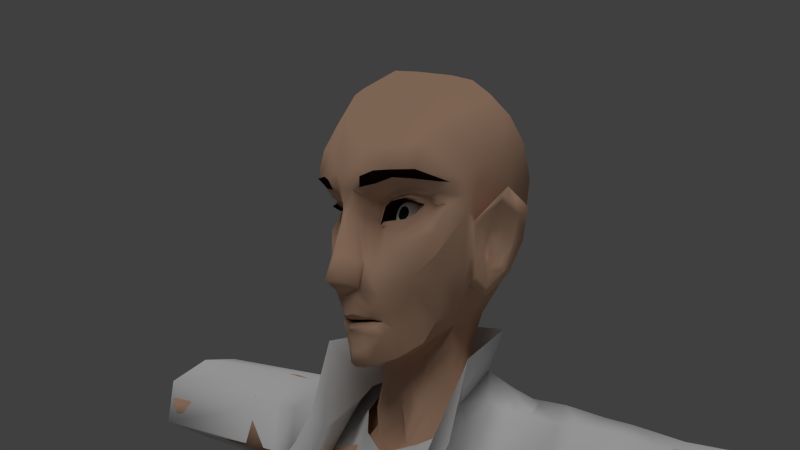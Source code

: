 # Source: JeanLuc11.blend  (saved by Blender 2.72.0; exported with 4.5.12 LTS)
import bpy
from mathutils import Matrix  # noqa: F401  (used for matrix-valued properties, if any)

bpy.ops.wm.read_factory_settings(use_empty=True)
scene = bpy.context.scene
scene.name = 'Scene'

# ---- collections
col_collection_1 = bpy.data.collections.new('Collection 1'); scene.collection.children.link(col_collection_1)

# ---- materials (node trees are filled in below, after node groups)
mat_sclere = bpy.data.materials.new('sclere')
mat_sclere.alpha_threshold = 0.0
mat_sclere.roughness = 0.5
mat_pupille = bpy.data.materials.new('Pupille')
mat_pupille.alpha_threshold = 0.0
mat_pupille.roughness = 0.5
mat_lapeaudejeanluc = bpy.data.materials.new('lapeaudeJeanLuc')
mat_lapeaudejeanluc.alpha_threshold = 0.0
mat_lapeaudejeanluc.roughness = 0.5
mat_lespoilsdejeanluc = bpy.data.materials.new('lespoilsdeJeanLuc')
mat_lespoilsdejeanluc.alpha_threshold = 0.0
mat_lespoilsdejeanluc.roughness = 0.5

# ---- material node trees
mat_sclere.use_nodes = True; mat_sclere.node_tree.nodes.clear()
_N = mat_sclere.node_tree.nodes; _L = mat_sclere.node_tree.links
n0 = _N.new('ShaderNodeOutputMaterial'); n0.name = 'Material Output'; n0.location = (300, 300)
n1 = _N.new('ShaderNodeBsdfDiffuse'); n1.name = 'Diffuse BSDF'; n1.location = (10, 300)
n1.inputs[0].default_value = (1.0, 1.0, 1.0, 1.0)
_L.new(n1.outputs[0], n0.inputs[0])
n0.is_active_output = True
mat_pupille.use_nodes = True; mat_pupille.node_tree.nodes.clear()
_N = mat_pupille.node_tree.nodes; _L = mat_pupille.node_tree.links
n0 = _N.new('ShaderNodeOutputMaterial'); n0.name = 'Material Output'; n0.location = (300, 300)
n1 = _N.new('ShaderNodeBsdfDiffuse'); n1.name = 'Diffuse BSDF'; n1.location = (10, 300)
n1.inputs[0].default_value = (0.005521, 0.02721, 0.0169, 1.0)
_L.new(n1.outputs[0], n0.inputs[0])
n0.is_active_output = True
mat_lapeaudejeanluc.use_nodes = True; mat_lapeaudejeanluc.node_tree.nodes.clear()
_N = mat_lapeaudejeanluc.node_tree.nodes; _L = mat_lapeaudejeanluc.node_tree.links
n0 = _N.new('ShaderNodeOutputMaterial'); n0.name = 'Material Output'; n0.location = (874, 285)
n1 = _N.new('ShaderNodeBsdfToon'); n1.name = 'Toon BSDF'; n1.location = (93, 490)
n1.inputs[0].default_value = (0.7253, 0.4505, 0.3074, 1.0)
n1.inputs[1].default_value = 0.8245
_L.new(n1.outputs[0], n0.inputs[0])
n0.is_active_output = True
mat_lespoilsdejeanluc.use_nodes = True; mat_lespoilsdejeanluc.node_tree.nodes.clear()
_N = mat_lespoilsdejeanluc.node_tree.nodes; _L = mat_lespoilsdejeanluc.node_tree.links
n0 = _N.new('ShaderNodeOutputMaterial'); n0.name = 'Material Output'; n0.location = (300, 300)
n1 = _N.new('ShaderNodeBsdfDiffuse'); n1.name = 'Diffuse BSDF'; n1.location = (100, 300)
n1.inputs[0].default_value = (0.01341, 0.005069, 0.003096, 1.0)
_L.new(n1.outputs[0], n0.inputs[0])
n0.is_active_output = True

# ---- world
world_world = bpy.data.worlds.new('World'); scene.world = world_world
world_world.color = (0.05088, 0.05088, 0.05088)
world_world.use_sun_shadow = False
world_world.sun_shadow_jitter_overblur = 0.0
world_world.cycles.sampling_method = 'MANUAL'
world_world.cycles.sample_map_resolution = 256

# ---- cameras
cam_camera = bpy.data.cameras.new('Camera')
cam_camera.clip_end = 100.0
cam_camera.lens = 35.0
cam_camera.sensor_width = 32.0
cam_camera.sensor_height = 18.0
cam_camera.ortho_scale = 7.314
cam_camera.dof.focus_distance = 0.0

# ---- lights
light_lamp = bpy.data.lights.new('Lamp', 'SUN')
light_lamp.transmission_factor = 0.0
light_lamp.cutoff_distance = 30.0
light_lamp.angle = 0.8524
light_lamp.energy = 1.0
light_lamp.shadow_buffer_clip_start = 1.001
light_lamp.shadow_soft_size = 0.454
light_lamp.shadow_cascade_max_distance = 1000.0
light_lamp.cycles.use_multiple_importance_sampling = False

# ---- meshes
me_torus_002 = bpy.data.meshes.new('Torus.002')
me_torus_002.from_pydata([(0.9039, 0.01606, -4.17), (0.0, 0.3641, -4.209), (0.0, -0.9756, -4.182), (1.149, -0.301, -4.168), (0.4386, -1.067, -4.189), (1.014, -0.654, -4.165), (0.4326, 0.2536, -4.18), (0.7656, -0.9228, -4.193), (1.049, 0.04411, -4.743), (0.0, 0.425, -4.675), (0.0, -0.9585, -4.495), (1.278, -0.3337, -4.769), (0.3481, -1.053, -4.631), (0.7024, -0.7132, -4.818), (0.3737, 0.3641, -4.668), (0.6148, -0.9526, -4.527), (0.1362, -0.004573, -5.592), (0.0, 0.3789, -5.102), (0.0, -0.809, -5.549), (0.07325, -0.4295, -5.667), (0.313, -0.9221, -5.243), (0.1611, -1.002, -4.602), (0.3211, 0.3926, -4.873), (0.2555, -1.003, -4.209), (0.7199, -0.8906, -5.387), (0.5666, -0.9886, -4.804), (0.06874, -0.001043, -5.575), (1.204, 0.0666, -5.161), (0.0, 0.4459, -4.825), (0.3062, -1.0, -4.846), (1.305, -0.2716, -5.072), (0.0, -0.9374, -5.295), (0.2255, -0.9643, -5.198), (0.0, -0.9724, -4.85), (1.041, -0.6033, -5.176), (0.598, -0.8654, -5.091), (0.3245, -0.8211, -5.41), (0.09842, 0.1919, -5.527), (0.5922, 0.3262, -5.241), (0.1701, -0.7959, -5.624), (0.05026, -0.4154, -5.617), (0.2245, 0.2033, -5.534), (0.1829, 0.4011, -5.14), (0.7695, 0.2885, -4.728), (0.6772, 0.141, -4.17), (0.08506, -0.3982, -5.737), (0.8601, 0.2181, -5.325), (0.4684, -0.8757, -5.479), (0.1773, 0.4114, -4.867), (0.1855, -0.7301, -5.707), (0.1302, 0.3997, -4.671), (0.1682, 0.3292, -4.203), (0.0, -0.413, -5.614), (0.6252, 0.2564, -5.423), (0.181, -0.03185, -5.7), (0.3389, 0.1757, -5.605), (0.1264, -0.7984, -5.543), (0.08816, -0.4283, -5.848), (0.5369, -0.9279, -5.877), (0.9789, -0.9192, -5.925), (0.1799, -0.8284, -5.898), (1.185, -0.01966, -5.936), (1.358, -0.2847, -5.931), (1.251, -0.5531, -5.932), (0.5092, 0.2717, -5.897), (0.178, -0.07061, -5.877), (0.3318, 0.1906, -5.877), (0.8137, 0.1622, -5.927), (0.0, 0.004966, -5.56), (0.0, 0.1776, -5.525), (0.0987, -0.9344, -5.219), (0.1329, -0.9835, -4.845)], [], [(5, 7, 15, 13), (6, 44, 43, 14), (51, 6, 14, 50), (7, 4, 12, 15), (0, 3, 11, 8), (23, 2, 10, 21), (3, 5, 13, 11), (11, 13, 34, 30), (42, 17, 28, 48), (15, 12, 29, 25), (8, 11, 30, 27), (21, 10, 33, 71), (34, 13, 35, 24), (71, 33, 31, 70), (25, 29, 32, 20), (50, 14, 22, 48), (25, 20, 36, 35), (25, 35, 13, 15), (44, 0, 8, 43), (27, 46, 43, 8), (38, 22, 14, 43), (32, 70, 56, 20), (70, 31, 18, 56), (29, 71, 70, 32), (19, 39, 56, 40), (12, 21, 71, 29), (4, 23, 21, 12), (38, 41, 37, 42), (55, 53, 64, 66), (41, 16, 26, 37), (16, 19, 40, 26), (9, 50, 48, 28), (38, 42, 48, 22), (47, 49, 60, 58), (49, 45, 57, 60), (54, 55, 66, 65), (45, 54, 65, 57), (1, 51, 50, 9), (56, 39, 36, 20), (56, 18, 52, 40), (26, 40, 52, 68), (37, 26, 68, 69), (42, 37, 69, 17), (55, 41, 38, 53), (54, 16, 41, 55), (45, 19, 16, 54), (47, 36, 39, 49), (35, 36, 47, 24), (49, 39, 19, 45), (53, 38, 43, 46), (46, 27, 61, 67), (24, 47, 58, 59), (30, 34, 63, 62), (27, 30, 62, 61), (53, 46, 67, 64), (34, 24, 59, 63)])
me_torus_002.polygons.foreach_set('use_smooth', [True] * 56)
me_torus_002.use_remesh_preserve_volume = False
me_torus_002.use_remesh_preserve_attributes = False
me_torus_002.use_mirror_vertex_groups = False
me_torus_002.update()
me_torus_001 = bpy.data.meshes.new('Torus.001')
me_torus_001.from_pydata([(0.6631, -0.1128, -0.2823), (0.4313, 0.2956, -0.2248), (0.0, 0.4375, -0.2437), (0.0, 0.5607, -1.794), (1.087, 0.3185, -1.626), (0.5636, 0.3876, -0.3281), (0.0, 0.4773, -0.5144), (1.227, -0.1702, -1.805), (0.9098, -0.137, -0.3435), (1.114, -0.5308, -1.739), (0.4879, 0.4898, -1.686), (1.335, -0.3221, -0.6799), (1.933, -0.2021, -0.6132), (1.439, 0.334, -1.31), (1.463, 0.4055, -0.3956), (1.453, 0.01638, -1.382), (1.631, 0.05749, -0.3859), (1.534, -0.3646, -1.172), (1.875, 0.3709, -1.137), (1.833, 0.4166, -0.4447), (1.874, 0.0206, -1.243), (1.914, 0.07505, -0.4265), (1.939, -0.257, -1.037), (0.4641, 0.5199, -1.047), (0.0, 0.5573, -1.159), (1.025, 0.5148, -0.8167), (1.536, 0.5628, -0.8234), (1.885, 0.5864, -0.7727), (1.432, -0.5121, -5.585), (1.492, -0.1667, -5.584), (1.122, 0.1812, -5.645), (0.0, 0.4532, -5.642), (0.5461, 0.4018, -5.668), (0.894, -0.7275, -1.872), (0.7407, -0.5142, -0.8819), (0.6514, -0.3184, -0.4888), (1.218, -0.7119, -5.606), (1.255, 0.3482, -1.459), (1.246, 0.3941, -0.3773), (1.37, -0.02738, -0.3635), (1.258, -0.4132, -1.391), (1.302, -0.1162, -1.532), (1.233, 0.5281, -0.7735), (1.226, -0.1861, -3.007), (0.0, 0.5099, -3.157), (1.136, -0.56, -3.079), (0.9919, 0.2345, -2.994), (0.4501, 0.4154, -3.049), (0.8964, -0.7307, -3.137), (0.4999, -0.2268, -0.2988), (0.3103, 0.2354, -0.1404), (0.0, 0.4767, -0.1644), (1.616, -0.2352, -0.614), (0.5442, -0.8452, -1.31), (0.5686, -0.7357, -0.7793), (0.5777, -0.6164, -0.5835), (1.141, -0.8543, -5.622), (0.7278, -0.8421, -3.222), (1.875, 0.3709, -1.137), (1.833, 0.4166, -0.4447), (1.874, 0.0206, -1.243), (1.914, 0.07505, -0.4265), (1.939, -0.257, -1.037), (1.885, 0.5864, -0.7727), (3.875, 0.3278, -1.13), (3.833, 0.3657, -0.4367), (3.878, 0.01169, -1.243), (3.918, 0.05569, -0.4256), (3.944, -0.3661, -1.046), (3.88, 0.5055, -0.76), (1.223, -0.06472, -0.3617), (1.223, -0.06472, -0.3617), (0.9374, 0.3669, -0.3305), (1.031, -0.3639, -0.768), (1.933, -0.2021, -0.6132), (3.938, -0.3113, -0.6216), (0.7954, -0.4276, 0.04738), (0.4029, 0.3065, 0.1659), (0.0, 0.6429, 0.1221), (1.186, -1.014, -1.286), (0.7693, -0.7632, -0.6884), (0.7899, -0.6019, -0.474), (1.246, -0.9621, -5.599), (0.8057, -0.9632, -3.093)], [], [(2, 51, 50, 1), (1, 0, 8, 5), (73, 9, 40, 11), (16, 52, 12, 21), (24, 23, 10, 3), (5, 8, 71, 72), (42, 38, 14, 26), (52, 17, 22, 12), (38, 39, 16, 14), (41, 37, 13, 15), (40, 41, 15, 17), (26, 14, 19, 27), (33, 9, 73, 34), (14, 16, 21, 19), (15, 13, 18, 20), (17, 15, 20, 22), (2, 1, 5, 6), (10, 23, 25, 4), (37, 42, 26, 13), (13, 26, 27, 18), (44, 47, 32, 31), (43, 45, 28, 29), (46, 43, 29, 30), (47, 46, 30, 32), (0, 35, 34, 8), (45, 48, 36, 28), (25, 72, 38, 42), (34, 54, 53, 33), (72, 71, 39, 38), (7, 4, 37, 41), (9, 7, 41, 40), (4, 25, 42, 37), (70, 73, 11, 39), (3, 10, 47, 44), (7, 9, 45, 43), (4, 7, 43, 46), (10, 4, 46, 47), (9, 33, 48, 45), (48, 33, 53, 57), (36, 48, 57, 56), (12, 22, 62, 74), (34, 35, 55, 54), (35, 0, 49, 55), (6, 5, 23, 24), (39, 11, 52, 16), (0, 1, 50, 49), (74, 62, 68, 75), (18, 27, 63, 58), (27, 19, 59, 63), (19, 21, 61, 59), (20, 18, 58, 60), (22, 20, 60, 62), (58, 63, 69, 64), (63, 59, 65, 69), (59, 61, 67, 65), (60, 58, 64, 66), (62, 60, 66, 68), (25, 23, 5, 72), (73, 70, 8, 34), (21, 12, 74, 61), (61, 74, 75, 67), (11, 40, 17, 52), (57, 53, 79, 83), (56, 57, 83, 82), (53, 54, 80, 79), (54, 55, 81, 80), (55, 49, 76, 81), (50, 51, 78, 77), (49, 50, 77, 76)])
me_torus_001.polygons.foreach_set('use_smooth', [True] * 69)
me_torus_001.use_remesh_preserve_volume = False
me_torus_001.use_remesh_preserve_attributes = False
me_torus_001.use_mirror_vertex_groups = False
me_torus_001.update()
me_sphere_002 = bpy.data.meshes.new('Sphere.002')
me_sphere_002.from_pydata([(-0.08959, -0.1883, -0.005677), (-0.1732, -0.1732, -1.192e-07), (-0.2263, -0.09374, -1.192e-07), (-0.2449, -5.96e-08, -1.192e-07), (-0.2263, 0.09374, -1.192e-07), (-0.1732, 0.1732, -1.192e-07), (-0.09374, 0.2263, -1.192e-07), (-0.07066, -0.1888, 0.08837), (-0.1225, -0.1732, 0.1225), (-0.16, -0.09374, 0.16), (-0.1732, -5.96e-08, 0.1732), (-0.16, 0.09374, 0.16), (-0.1225, 0.1732, 0.1225), (-0.06628, 0.2263, 0.06628), (3.329e-05, -0.1888, 0.125), (5.96e-08, -0.1732, 0.1732), (5.96e-08, -0.09374, 0.2263), (5.96e-08, -5.96e-08, 0.2449), (5.96e-08, 0.09374, 0.2263), (5.96e-08, 0.1732, 0.1732), (5.96e-08, 0.2263, 0.09374), (3.327e-05, -0.2159, -0.0001267), (0.07073, -0.1888, 0.08837), (0.1225, -0.1732, 0.1225), (0.16, -0.09374, 0.16), (0.1732, -5.96e-08, 0.1732), (0.16, 0.09374, 0.16), (0.1225, 0.1732, 0.1225), (0.06628, 0.2263, 0.06628), (0.09111, -0.1888, -0.0001267), (0.1732, -0.1732, -1.192e-07), (0.2263, -0.09374, -1.192e-07), (0.2449, -5.96e-08, -1.192e-07), (0.2263, 0.09374, -1.192e-07), (0.1732, 0.1732, -1.192e-07), (0.09374, 0.2263, -1.192e-07), (5.96e-08, 0.2449, -1.192e-07), (0.07073, -0.1888, -0.08862), (0.1225, -0.1732, -0.1225), (0.16, -0.09374, -0.16), (0.1732, -5.96e-08, -0.1732), (0.16, 0.09374, -0.16), (0.1225, 0.1732, -0.1225), (0.06628, 0.2263, -0.06628), (3.329e-05, -0.1888, -0.1253), (5.96e-08, -0.1732, -0.1732), (5.96e-08, -0.09374, -0.2263), (5.96e-08, -5.96e-08, -0.2449), (5.96e-08, 0.09374, -0.2263), (5.96e-08, 0.1732, -0.1732), (5.96e-08, 0.2263, -0.09374), (-0.07066, -0.1888, -0.08862), (-0.1225, -0.1732, -0.1225), (-0.16, -0.09374, -0.16), (-0.1732, -5.96e-08, -0.1732), (-0.16, 0.09374, -0.16), (-0.1225, 0.1732, -0.1225), (-0.06628, 0.2263, -0.06628)], [], [(6, 5, 12, 13), (5, 4, 11, 12), (4, 3, 10, 11), (3, 2, 9, 10), (2, 1, 8, 9), (1, 0, 7, 8), (13, 12, 19, 20), (12, 11, 18, 19), (11, 10, 17, 18), (10, 9, 16, 17), (9, 8, 15, 16), (8, 7, 14, 15), (20, 19, 27, 28), (19, 18, 26, 27), (18, 17, 25, 26), (17, 16, 24, 25), (16, 15, 23, 24), (15, 14, 22, 23), (28, 27, 34, 35), (27, 26, 33, 34), (26, 25, 32, 33), (25, 24, 31, 32), (24, 23, 30, 31), (23, 22, 29, 30), (35, 34, 42, 43), (34, 33, 41, 42), (33, 32, 40, 41), (32, 31, 39, 40), (31, 30, 38, 39), (30, 29, 37, 38), (43, 42, 49, 50), (42, 41, 48, 49), (41, 40, 47, 48), (40, 39, 46, 47), (39, 38, 45, 46), (38, 37, 44, 45), (50, 49, 56, 57), (49, 48, 55, 56), (48, 47, 54, 55), (47, 46, 53, 54), (46, 45, 52, 53), (45, 44, 51, 52), (36, 6, 13), (0, 21, 7), (36, 13, 20), (7, 21, 14), (36, 20, 28), (14, 21, 22), (36, 28, 35), (22, 21, 29), (36, 35, 43), (29, 21, 37), (36, 43, 50), (37, 21, 44), (36, 50, 57), (44, 21, 51), (36, 57, 6), (57, 56, 5, 6), (56, 55, 4, 5), (55, 54, 3, 4), (54, 53, 2, 3), (53, 52, 1, 2), (52, 51, 0, 1), (51, 21, 0)])
me_sphere_002.polygons.foreach_set('use_smooth', [True] * 64)
me_sphere_002.polygons.foreach_set('material_index', [0, 0, 0, 0, 0, 0, 0, 0, 0, 0, 0, 0, 0, 0, 0, 0, 0, 0, 0, 0, 0, 0, 0, 0, 0, 0, 0, 0, 0, 0, 0, 0, 0, 0, 0, 0, 0, 0, 0, 0, 0, 0, 0, 1, 0, 1, 0, 1, 0, 1, 0, 1, 0, 1, 0, 1, 0, 0, 0, 0, 0, 0, 0, 1])
me_sphere_002.materials.append(mat_sclere)
me_sphere_002.materials.append(mat_pupille)
me_sphere_002.use_remesh_preserve_volume = False
me_sphere_002.use_remesh_preserve_attributes = False
me_sphere_002.use_mirror_vertex_groups = False
me_sphere_002.update()
me_sphere_001 = bpy.data.meshes.new('Sphere.001')
me_sphere_001.from_pydata([(-0.08959, -0.1883, -0.005677), (-0.1732, -0.1732, -1.192e-07), (-0.2263, -0.09374, -1.192e-07), (-0.2449, -5.96e-08, -1.192e-07), (-0.2263, 0.09374, -1.192e-07), (-0.1732, 0.1732, -1.192e-07), (-0.09374, 0.2263, -1.192e-07), (-0.07066, -0.1888, 0.08837), (-0.1225, -0.1732, 0.1225), (-0.16, -0.09374, 0.16), (-0.1732, -5.96e-08, 0.1732), (-0.16, 0.09374, 0.16), (-0.1225, 0.1732, 0.1225), (-0.06628, 0.2263, 0.06628), (3.329e-05, -0.1888, 0.125), (5.96e-08, -0.1732, 0.1732), (5.96e-08, -0.09374, 0.2263), (5.96e-08, -5.96e-08, 0.2449), (5.96e-08, 0.09374, 0.2263), (5.96e-08, 0.1732, 0.1732), (5.96e-08, 0.2263, 0.09374), (3.327e-05, -0.2159, -0.0001267), (0.07073, -0.1888, 0.08837), (0.1225, -0.1732, 0.1225), (0.16, -0.09374, 0.16), (0.1732, -5.96e-08, 0.1732), (0.16, 0.09374, 0.16), (0.1225, 0.1732, 0.1225), (0.06628, 0.2263, 0.06628), (0.09111, -0.1888, -0.0001267), (0.1732, -0.1732, -1.192e-07), (0.2263, -0.09374, -1.192e-07), (0.2449, -5.96e-08, -1.192e-07), (0.2263, 0.09374, -1.192e-07), (0.1732, 0.1732, -1.192e-07), (0.09374, 0.2263, -1.192e-07), (5.96e-08, 0.2449, -1.192e-07), (0.07073, -0.1888, -0.08862), (0.1225, -0.1732, -0.1225), (0.16, -0.09374, -0.16), (0.1732, -5.96e-08, -0.1732), (0.16, 0.09374, -0.16), (0.1225, 0.1732, -0.1225), (0.06628, 0.2263, -0.06628), (3.329e-05, -0.1888, -0.1253), (5.96e-08, -0.1732, -0.1732), (5.96e-08, -0.09374, -0.2263), (5.96e-08, -5.96e-08, -0.2449), (5.96e-08, 0.09374, -0.2263), (5.96e-08, 0.1732, -0.1732), (5.96e-08, 0.2263, -0.09374), (-0.07066, -0.1888, -0.08862), (-0.1225, -0.1732, -0.1225), (-0.16, -0.09374, -0.16), (-0.1732, -5.96e-08, -0.1732), (-0.16, 0.09374, -0.16), (-0.1225, 0.1732, -0.1225), (-0.06628, 0.2263, -0.06628)], [], [(6, 5, 12, 13), (5, 4, 11, 12), (4, 3, 10, 11), (3, 2, 9, 10), (2, 1, 8, 9), (1, 0, 7, 8), (13, 12, 19, 20), (12, 11, 18, 19), (11, 10, 17, 18), (10, 9, 16, 17), (9, 8, 15, 16), (8, 7, 14, 15), (20, 19, 27, 28), (19, 18, 26, 27), (18, 17, 25, 26), (17, 16, 24, 25), (16, 15, 23, 24), (15, 14, 22, 23), (28, 27, 34, 35), (27, 26, 33, 34), (26, 25, 32, 33), (25, 24, 31, 32), (24, 23, 30, 31), (23, 22, 29, 30), (35, 34, 42, 43), (34, 33, 41, 42), (33, 32, 40, 41), (32, 31, 39, 40), (31, 30, 38, 39), (30, 29, 37, 38), (43, 42, 49, 50), (42, 41, 48, 49), (41, 40, 47, 48), (40, 39, 46, 47), (39, 38, 45, 46), (38, 37, 44, 45), (50, 49, 56, 57), (49, 48, 55, 56), (48, 47, 54, 55), (47, 46, 53, 54), (46, 45, 52, 53), (45, 44, 51, 52), (36, 6, 13), (0, 21, 7), (36, 13, 20), (7, 21, 14), (36, 20, 28), (14, 21, 22), (36, 28, 35), (22, 21, 29), (36, 35, 43), (29, 21, 37), (36, 43, 50), (37, 21, 44), (36, 50, 57), (44, 21, 51), (36, 57, 6), (57, 56, 5, 6), (56, 55, 4, 5), (55, 54, 3, 4), (54, 53, 2, 3), (53, 52, 1, 2), (52, 51, 0, 1), (51, 21, 0)])
me_sphere_001.polygons.foreach_set('use_smooth', [True] * 64)
me_sphere_001.polygons.foreach_set('material_index', [0, 0, 0, 0, 0, 0, 0, 0, 0, 0, 0, 0, 0, 0, 0, 0, 0, 0, 0, 0, 0, 0, 0, 0, 0, 0, 0, 0, 0, 0, 0, 0, 0, 0, 0, 0, 0, 0, 0, 0, 0, 0, 0, 1, 0, 1, 0, 1, 0, 1, 0, 1, 0, 1, 0, 1, 0, 0, 0, 0, 0, 0, 0, 1])
me_sphere_001.materials.append(mat_sclere)
me_sphere_001.materials.append(mat_pupille)
me_sphere_001.use_remesh_preserve_volume = False
me_sphere_001.use_remesh_preserve_attributes = False
me_sphere_001.use_mirror_vertex_groups = False
me_sphere_001.update()
me_cube_004 = bpy.data.meshes.new('Cube.004')
me_cube_004.from_pydata([(0.5877, 0.8202, 0.5424), (0.7752, 0.8891, 2.088), (0.7938, 0.7393, 1.424), (0.1052, 0.09637, 0.8884), (0.2931, 0.312, 2.068), (0.7369, 0.6785, 1.107), (0.1093, 0.3369, 2.359), (0.1891, 0.2504, 0.8344), (0.1435, 0.2683, 0.8154), (0.6657, 1.003, 0.6495), (0.842, 0.9559, 1.472), (0.1003, 0.2504, 1.692), (0.7503, 0.6788, 1.636), (0.4134, 0.668, 0.2685), (0.5585, 0.5119, 0.8813), (0.2378, 0.8397, 0.209), (0.6005, 0.5398, 1.677), (0.3067, 0.5873, 0.1913), (0.2814, 0.412, 2.352), (0.1135, 0.2515, 0.73), (0.2324, 0.3836, 1.598), (0.782, 0.7597, 1.536), (0.8284, 0.9378, 1.61), (0.2253, 0.3573, 0.6355), (0.8186, 0.9221, 1.745), (0.7096, 0.7849, 0.8943), (0.7771, 0.966, 1.031), (0.5275, 0.5895, 0.7604), (0.3312, 0.4551, 0.5811), (0.2842, 0.4288, 0.5331), (0.2073, 0.3695, 0.5612), (0.07113, 0.2473, 0.657), (0.2686, 0.4407, 0.3904), (0.7577, 0.642, 1.287), (0.7048, 0.5889, 1.345), (0.2305, 0.4045, 1.104), (0.5153, 0.4529, 1.217), (0.1792, 0.3133, 1.065), (0.55, 0.4719, 1.096), (0.3125, 0.3621, 0.7469), (0.07184, 0.1481, 1.107), (0.04073, 0.2368, 1.451), (0.7995, 0.7874, 1.729), (0.1472, 0.2486, 1.869), (0.1448, 0.2951, 1.05), (0.06739, 0.2796, 1.559), (0.3725, 0.2802, 1.837), (0.3704, 0.3107, 1.726), (0.2385, 0.2317, 1.795), (0.2009, 0.2568, 1.701), (0.7789, 0.7021, 1.729), (0.6931, 0.5751, 2.071), (0.7076, 0.4724, 1.832), (0.6337, 0.4927, 1.758), (0.6915, 0.7512, 2.221), (0.6051, 0.6488, 1.544), (0.525, 0.5099, 1.594), (0.3123, 0.4662, 1.531), (0.6223, 0.6491, 1.534), (0.5826, 0.6017, 1.44), (0.2246, 0.4737, 1.365), (0.4991, 0.5202, 1.374), (0.1091, 0.4022, 1.446), (0.05482, 0.2276, 1.355), (0.09268, 0.328, 1.414), (0.15, 0.4546, 1.421), (0.2346, 0.4817, 1.383), (0.5899, 0.5732, 1.547), (0.5477, 0.4872, 1.573), (0.3206, 0.4531, 1.528), (0.5777, 0.5998, 1.461), (0.2302, 0.4707, 1.381), (0.4898, 0.5093, 1.396), (0.2388, 0.4687, 1.396), (0.6144, 0.6304, 1.532), (0.1142, 0.3408, 0.4084), (0.1519, 0.3211, 0.5895), (0.5321, 0.6768, 0.5489), (0.3485, 0.5227, 0.4401), (0.06147, 0.2647, 0.5935), (0.2298, 0.3814, 0.4807), (0.1018, 0.3186, 0.4554), (0.2849, 0.4406, 0.5002), (0.08694, 0.3321, 0.5039), (0.1904, 0.3824, 0.509), (0.1594, 0.3358, 0.5557), (0.06467, 0.2696, 0.5831), (0.193, 0.3731, 0.5492), (0.2649, 0.4365, 0.5173), (0.2584, 0.4252, 0.5123), (0.4134, 0.3966, 1.645), (0.5531, 0.327, 1.834), (0.5499, 0.5472, 2.351), (0.5375, 0.3883, 2.104), (0.5179, 0.374, 1.771), (0.4084, 0.4657, 1.575), (0.4287, 0.4379, 1.576), (0.1095, 0.3337, 0.5329), (0.1571, 0.3735, 0.5347), (0.1853, 0.4097, 0.5159), (0.1053, 0.403, 0.516), (0.1588, 0.471, 0.122), (0.1424, 0.3946, 0.1712), (0.09926, 0.3426, 0.3538), (0.6636, 0.5915, 1.391), (0.6761, 0.7369, 1.534), (0.2711, 0.4623, 1.567), (0.2067, 0.4833, 1.339), (0.5092, 0.4651, 1.286), (0.6432, 0.6729, 1.609), (0.5395, 0.566, 1.642), (0.1882, 0.4982, 1.407), (0.4135, 0.4835, 1.603), (0.5923, 0.6483, 1.543), (0.5226, 0.5273, 1.586), (0.3358, 0.4752, 1.531), (0.2577, 0.4765, 1.398), (0.5685, 0.6057, 1.471), (0.492, 0.5273, 1.414), (0.4253, 0.4862, 1.568), (0.6352, 0.7947, 1.563), (0.5226, 0.6091, 1.656), (0.2256, 0.5457, 1.57), (0.1047, 0.5664, 1.312), (0.5967, 0.7232, 1.437), (0.4734, 0.5951, 1.337), (0.3704, 0.5451, 1.628), (0.6497, 0.6919, 1.536), (0.2186, 0.4916, 1.353), (0.5322, 0.5381, 1.619), (0.2069, 0.4917, 1.393), (0.4112, 0.4745, 1.589), (0.6223, 0.5962, 1.414), (0.2928, 0.465, 1.553), (0.5041, 0.523, 1.331), (0.6238, 0.6606, 1.576), (0.4004, 0.5095, 0.6152), (0.348, 0.4289, 1.164), (0.403, 0.3929, 0.9824), (0.4881, 0.7298, 0.3244), (0.3323, 0.4573, 1.367), (0.3324, 0.4547, 1.386), (0.4421, 0.6149, 0.4704), (0.5646, 0.9641, 0.46), (0.3328, 0.441, 1.292), (0.3585, 0.4738, 1.404), (0.2627, 0.578, 1.321), (0.328, 0.4626, 1.332), (0.1878, 0.4177, 0.5276), (0.2541, 0.4496, 0.529), (0.2605, 0.4516, 0.5115), (0.09519, 0.3835, 0.5997), (0.1439, 0.4243, 0.6057), (0.1862, 0.4299, 0.4806), (0.1147, 0.4092, 0.4731), (0.1737, 0.4506, 0.6046), (0.2549, 0.5651, 0.6101), (0.2749, 0.5354, 0.5133), (0.08413, 0.4034, 0.794), (0.1395, 0.455, 0.8148), (0.2241, 0.5987, 0.3568), (0.08101, 0.4961, 0.3706), (0.2412, 0.5968, 0.8127), (0.3479, 0.7497, 0.6924), (0.3398, 0.7341, 0.4488), (0.08334, 0.7617, 0.8551), (0.176, 0.7519, 0.8509), (0.2331, 0.7815, 0.3834), (0.09382, 0.7711, 0.3876), (0.2502, 0.7823, 0.8473), (0.3569, 0.7966, 0.7212), (0.3488, 0.795, 0.4774), (0.09229, 0.7723, 0.5123), (0.0938, 0.7697, 0.7211), (0.1901, 0.3813, 0.3962), (0.1212, 0.3604, 0.2763), (0.1672, 0.3518, 0.4706), (0.1399, 0.3568, 0.5061), (0.1463, 0.4091, 0.5145), (0.1513, 0.4193, 0.4764), (0.1544, 0.5487, 0.3635), (0.1672, 0.7741, 0.3722), (0.2238, 0.7821, 0.4884), (0.2287, 0.7821, 0.7178), (0.8923, 1.404, 0.9319), (1.076, 1.47, 1.516), (0.9876, 1.484, 1.212), (0.7952, 1.02, 1.092), (0.8168, 1.04, 1.384), (0.8535, 1.13, 1.041), (0.8981, 1.3, 1.168), (0.9174, 1.264, 1.013), (0.927, 1.302, 1.344), (0.8322, 1.149, 1.267), (0.8542, 1.127, 1.127), (0.7291, 1.078, 0.8518), (0.6159, 1.093, 0.7177), (0.6504, 1.095, 0.8307), (0.7436, 1.121, 1.446), (0.7484, 1.129, 1.378), (0.8569, 1.42, 0.9447), (1.024, 1.5, 1.532), (0.9492, 1.507, 1.23), (0.6893, 1.182, 1.183), (0.9322, 1.388, 1.38), (0.7475, 1.215, 1.174), (0.8745, 1.379, 1.214), (0.7887, 1.213, 1.315), (0.8314, 1.348, 1.055), (0.7213, 1.186, 1.004), (0.6674, 1.212, 1.184), (1.072, 1.222, 1.689), (1.008, 1.312, 1.656), (0.8118, 1.216, 0.9897), (0.7981, 1.187, 0.7133), (0.7816, 1.204, 0.8062), (0.8138, 1.283, 1.197), (0.8859, 1.297, 1.395), (0.7808, 1.253, 1.013), (0.8746, 1.187, 0.9529), (0.8704, 1.205, 1.335), (0.1571, 1.418, 2.831), (0.2774, 1.577, 2.783), (0.3723, 1.715, 2.652), (0.4403, 1.92, 2.447), (0.4815, 2.067, 2.185), (0.4901, 2.134, 1.839), (0.4543, 2.082, 1.344), (0.3842, 1.88, 0.8913), (0.2735, 0.8875, 2.784), (0.4986, 0.9556, 2.689), (0.6534, 1.085, 2.53), (0.7656, 1.228, 2.314), (0.8047, 1.368, 2.06), (0.8024, 1.436, 1.638), (0.5391, 1.057, 0.469), (0.1209, 0.4921, 0.1084), (0.3021, 0.9337, 0.1927), (0.1802, 0.8579, -0.08037), (0.415, 1.066, 0.1856), (0.2907, 0.9079, -0.01201), (0.201, 0.9205, 0.07941), (0.5508, 1.232, 0.5065), (0.4945, 1.221, 0.2441), (0.31, 1.634, 0.5389), (0.2674, 1.545, 0.2642), (0.3983, 0.9812, -0.1985), (0.2888, 0.8015, -0.3539), (0.1719, 0.8814, 0.1556), (0.4624, 1.18, -0.01527), (0.251, 1.532, -0.01884), (0.5826, 1.3, 0.67), (0.6808, 1.457, 1.194), (0.8145, 1.087, 1.937), (0.7605, 0.9924, 2.2), (0.631, 0.8289, 2.435), (0.4742, 0.6894, 2.59), (0.2392, 0.5418, 2.604), (0.4071, 0.9175, -0.5338), (0.2012, 0.7549, -0.6237), (0.6184, 1.185, -0.2475), (0.3198, 1.594, -0.07518), (0.1654, 0.8416, -0.2795), (0.1544, 0.7798, -0.4462), (0.5529, 0.9763, -0.7846), (0.4487, 0.7503, -0.71), (0.838, 1.245, -0.3888), (4.015, 1.301, -1.249), (0.208, 0.1055, -2.526), (0.2191, 1.921, -2.377), (1.058, 0.3861, -2.694), (1.008, 1.701, -0.3082), (1.264, 0.7777, -0.9313), (1.477, 1.741, -1.806), (0.954, 0.5704, -1.306), (1.418, 0.9225, -2.53), (0.433, 1.912, -1.378), (1.395, 1.815, -0.4013), (1.44, 0.8033, -1.797), (0.9209, 0.3614, -2.252), (1.437, 1.043, -2.19), (0.9988, 1.48, -2.334), (0.4288, 0.2315, -2.326), (0.552, 0.4593, -1.301), (0.4612, 0.3345, -1.912), (0.1615, 0.2912, -1.827), (1.008, 0.5049, -1.89), (0.3691, 0.5486, -0.9842), (1.529, 1.016, -5.775), (0.5741, 1.634, -0.1362), (0.2365, 1.806, -0.4271), (0.8416, 1.366, -3.556), (0.3043, 1.655, -3.655), (0.9386, 1.424, -2.907), (0.2589, 1.79, -2.85), (0.9696, 0.352, -3.255), (0.3126, 0.2121, -3.42), (1.31, 0.9253, -3.186), (0.991, 1.107, -0.6507), (1.316, 1.027, -0.5425), (1.165, 1.289, -0.3393), (1.388, 1.339, -0.3072), (4.649, 1.253, -1.249), (4.312, 1.235, -1.27), (3.664, 1.384, -1.217), (1.332, 0.9584, -3.589), (1.445, 0.8907, -0.8768), (1.564, 0.9078, -1.236), (0.3411, 1.862, -0.9335), (1.814, 1.64, -1.479), (1.4, 0.9883, -1.673), (1.422, 1.003, -1.325), (1.518, 1.362, -1.732), (1.54, 1.147, -1.406), (1.474, 1.116, -1.809), (1.604, 1.413, -1.496), (1.739, 1.777, -0.4157), (3.632, 1.483, -0.5776), (1.743, 1.437, -0.3496), (1.674, 1.174, -0.5142), (1.865, 2.035, -0.8804), (1.462, 1.967, -0.8876), (2.226, 1.073, -0.6956), (2.069, 1.229, -0.5668), (2.141, 1.759, -0.5102), (2.245, 2.037, -0.7868), (2.444, 1.467, -0.3817), (4.323, 1.45, -0.5641), (2.118, 1.542, -0.3528), (4.593, 1.459, -0.6177), (1.926, 1.016, -1.017), (1.913, 1.269, -1.281), (2.099, 1.706, -1.181), (1.805, 1.119, -1.224), (1.953, 1.448, -1.341), (2.212, 1.367, -1.378), (4.637, 1.29, -0.5996), (4.21, 1.825, -0.7216), (4.063, 0.9506, -1.079), (4.102, 1.575, -1.232), (2.447, 1.073, -0.7927), (2.317, 1.016, -1.131), (2.388, 2.034, -1.086), (2.429, 1.943, -0.7635), (2.732, 1.475, -0.3633), (4.021, 1.47, -0.547), (2.498, 1.32, -1.345), (3.681, 1.761, -1.198), (3.635, 1.834, -0.5864), (3.646, 1.008, -1.237), (3.629, 1.132, -0.5688), (4.004, 1.445, -1.264), (4.255, 0.9653, -1.016), (4.306, 1.275, -0.5393), (4.025, 1.156, -1.234), (4.09, 1.107, -0.7249), (4.764, 1.719, -1.179), (4.543, 1.057, -1.25), (4.934, 1.822, -0.8576), (4.299, 1.108, -1.251), (4.016, 1.629, -0.5642), (4.027, 1.31, -0.5298), (4.952, 0.8478, -0.8552), (4.541, 1.833, -0.7902), (4.815, 0.8352, -0.9991), (4.529, 1.559, -1.257), (4.756, 1.449, -1.247), (4.55, 1.627, -0.6359), (3.976, 0.9563, -1.019), (4.056, 1.827, -0.8695), (3.992, 1.708, -1.098), (4.603, 1.728, -1.117), (4.619, 1.857, -0.9344), (4.326, 1.77, -1.081), (4.33, 1.857, -0.9236), (4.34, 1.625, -0.5889), (4.455, 0.9135, -1.036), (4.315, 1.036, -0.6869), (4.411, 1.798, -0.7157), (4.294, 1.041, -1.142), (4.324, 1.362, -1.29), (4.318, 1.556, -1.246), (4.02, 0.9805, -0.8668), (4.494, 0.8982, -0.8414), (4.268, 0.986, -0.8163), (4.538, 0.9943, -0.7634), (4.442, 0.9459, -1.136), (2.998, 1.374, -1.384), (3.169, 1.547, -0.389), (2.963, 0.9097, -1.193), (3.022, 1.033, -0.5965), (3.065, 2.03, -0.5336), (2.99, 1.838, -1.16), (0.1871, 0.604, 0.1542), (0.4858, 2.1, 2.012), (0.7964, 1.103, 1.689), (0.8181, 1.402, 1.848), (0.1775, 2.195, 1.362), (0.1915, 2.258, 1.873), (0.1881, 2.186, 2.217), (0.172, 2.028, 2.468), (0.1455, 1.807, 2.664), (0.1084, 1.647, 2.788), (0.06137, 1.452, 2.832), (0.1069, 0.8596, 2.814), (0.1211, 1.679, 0.5194), (0.1045, 1.587, 0.2435), (0.09809, 1.575, -0.01554), (0.1501, 1.962, 0.8825), (0.09776, 0.4993, 2.618), (0.1249, 1.651, -0.09259), (0.09241, 1.832, -0.4562), (0.2243, 1.716, -0.1639), (0.1692, 1.912, -1.334), (0.0856, 1.893, -2.284), (0.1189, 1.571, -3.595), (0.1012, 1.759, -2.853), (0.1333, 1.875, -0.9235), (0.1898, 2.222, 2.045), (-0.5877, 0.8202, 0.5424), (-0.7752, 0.8891, 2.088), (0.0, 0.3107, 2.335), (-0.7938, 0.7393, 1.424), (-0.1052, 0.09637, 0.8884), (-0.2931, 0.312, 2.068), (-0.7369, 0.6785, 1.107), (0.0001739, 0.2196, 0.7439), (0.0004337, 0.2012, 0.7525), (-0.1093, 0.3369, 2.359), (0.004592, 0.0167, 0.887), (-0.1891, 0.2504, 0.8344), (-0.1435, 0.2683, 0.8154), (-0.6657, 1.003, 0.6495), (-0.842, 0.9559, 1.472), (-0.1003, 0.2504, 1.692), (-0.7503, 0.6788, 1.636), (0.0, 0.2132, 1.699), (-0.4134, 0.668, 0.2685), (-0.5585, 0.5119, 0.8813), (-0.2378, 0.8397, 0.209), (-0.6005, 0.5398, 1.677), (-0.3067, 0.5873, 0.1913), (-0.2814, 0.412, 2.352), (-0.1135, 0.2515, 0.73), (-0.2324, 0.3836, 1.598), (-0.782, 0.7597, 1.536), (-0.8284, 0.9378, 1.61), (-0.2253, 0.3573, 0.6355), (-0.8186, 0.9221, 1.745), (-0.7096, 0.7849, 0.8943), (-0.7771, 0.966, 1.031), (-0.5275, 0.5895, 0.7604), (-0.3312, 0.4551, 0.5811), (-0.2842, 0.4288, 0.5331), (-0.2073, 0.3695, 0.5612), (-0.07113, 0.2473, 0.657), (0.0006155, 0.3463, 0.1029), (-0.2686, 0.4407, 0.3904), (-0.7577, 0.642, 1.287), (-0.7048, 0.5889, 1.345), (-0.2305, 0.4045, 1.104), (-0.5153, 0.4529, 1.217), (-0.1792, 0.3133, 1.065), (-0.55, 0.4719, 1.096), (-0.3125, 0.3621, 0.7469), (0.01601, 0.1109, 1.114), (-0.07184, 0.1481, 1.107), (0.01347, 0.2162, 1.475), (-0.04073, 0.2368, 1.451), (-0.7995, 0.7874, 1.729), (-0.1472, 0.2486, 1.869), (0.0, 0.2174, 1.861), (0.002437, 0.2227, 1.568), (-0.1448, 0.2951, 1.05), (-0.06739, 0.2796, 1.559), (-0.3725, 0.2802, 1.837), (-0.3704, 0.3107, 1.726), (-0.2385, 0.2317, 1.795), (-0.2009, 0.2568, 1.701), (-0.7789, 0.7021, 1.729), (-0.6931, 0.5751, 2.071), (-0.7076, 0.4724, 1.832), (-0.6337, 0.4927, 1.758), (-0.6915, 0.7512, 2.221), (-0.6051, 0.6488, 1.544), (-0.525, 0.5099, 1.594), (-0.3123, 0.4662, 1.531), (-0.6223, 0.6491, 1.534), (-0.5826, 0.6017, 1.44), (-0.2246, 0.4737, 1.365), (-0.4991, 0.5202, 1.374), (-0.1091, 0.4022, 1.446), (0.01217, 0.1862, 1.38), (-0.05482, 0.2276, 1.355), (-0.09268, 0.328, 1.414), (-0.15, 0.4546, 1.421), (-0.2346, 0.4817, 1.383), (-0.5899, 0.5732, 1.547), (-0.5477, 0.4872, 1.573), (-0.3206, 0.4531, 1.528), (-0.5777, 0.5998, 1.461), (-0.2302, 0.4707, 1.381), (-0.4898, 0.5093, 1.396), (-0.2388, 0.4687, 1.396), (-0.6144, 0.6304, 1.532), (0.0, 0.3045, 0.4234), (0.0, 0.2336, 0.718), (-0.1142, 0.3408, 0.4084), (0.003793, 0.2339, 0.6505), (-0.1519, 0.3211, 0.5895), (-0.5321, 0.6768, 0.5489), (-0.3485, 0.5227, 0.4401), (-0.06147, 0.2647, 0.5935), (-0.2298, 0.3814, 0.4807), (0.0, 0.2849, 0.4496), (-0.1018, 0.3186, 0.4554), (0.006751, 0.2299, 0.5772), (-0.2849, 0.4406, 0.5002), (-0.08694, 0.3321, 0.5039), (0.0, 0.2904, 0.4915), (-0.1904, 0.3824, 0.509), (-0.1594, 0.3358, 0.5557), (-0.06467, 0.2696, 0.5831), (0.00663, 0.2282, 0.5714), (-0.193, 0.3731, 0.5492), (-0.2649, 0.4365, 0.5173), (-0.2584, 0.4252, 0.5123), (-0.4134, 0.3966, 1.645), (-0.5531, 0.327, 1.834), (-0.5499, 0.5472, 2.351), (-0.5375, 0.3883, 2.104), (-0.5179, 0.374, 1.771), (-0.4084, 0.4657, 1.575), (-0.4287, 0.4379, 1.576), (-0.1095, 0.3337, 0.5329), (-0.1571, 0.3735, 0.5347), (-0.1853, 0.4097, 0.5159), (0.0, 0.3816, 0.5108), (-0.1053, 0.403, 0.516), (-0.1588, 0.471, 0.122), (-0.1424, 0.3946, 0.1712), (0.0, 0.3129, 0.348), (-0.09926, 0.3426, 0.3538), (0.0002212, 0.2957, 0.1443), (-0.6636, 0.5915, 1.391), (-0.6761, 0.7369, 1.534), (-0.2711, 0.4623, 1.567), (-0.2067, 0.4833, 1.339), (-0.5092, 0.4651, 1.286), (-0.6432, 0.6729, 1.609), (-0.5395, 0.566, 1.642), (-0.1882, 0.4982, 1.407), (-0.4135, 0.4835, 1.603), (-0.5923, 0.6483, 1.543), (-0.5226, 0.5273, 1.586), (-0.3358, 0.4752, 1.531), (-0.2577, 0.4765, 1.398), (-0.5685, 0.6057, 1.471), (-0.492, 0.5273, 1.414), (-0.4253, 0.4862, 1.568), (-0.6352, 0.7947, 1.563), (-0.5226, 0.6091, 1.656), (-0.2256, 0.5457, 1.57), (-0.1047, 0.5664, 1.312), (-0.5967, 0.7232, 1.437), (-0.4734, 0.5951, 1.337), (-0.3704, 0.5451, 1.628), (-0.6497, 0.6919, 1.536), (-0.2186, 0.4916, 1.353), (-0.5322, 0.5381, 1.619), (-0.2069, 0.4917, 1.393), (-0.4112, 0.4745, 1.589), (-0.6223, 0.5962, 1.414), (-0.2928, 0.465, 1.553), (-0.5041, 0.523, 1.331), (-0.6238, 0.6606, 1.576), (-0.4004, 0.5095, 0.6152), (-0.348, 0.4289, 1.164), (-0.403, 0.3929, 0.9824), (-0.4881, 0.7298, 0.3244), (-0.3323, 0.4573, 1.367), (-0.3324, 0.4547, 1.386), (-0.4421, 0.6149, 0.4704), (-0.5646, 0.9641, 0.46), (-0.3328, 0.441, 1.292), (-0.3585, 0.4738, 1.404), (-0.2627, 0.578, 1.321), (-0.328, 0.4626, 1.332), (0.004221, 0.2901, 0.5318), (-0.1878, 0.4177, 0.5276), (-0.2541, 0.4496, 0.529), (-0.2605, 0.4516, 0.5115), (-0.09519, 0.3835, 0.5997), (-0.1439, 0.4243, 0.6057), (-0.1862, 0.4299, 0.4806), (0.0, 0.3881, 0.4605), (-0.1147, 0.4092, 0.4731), (0.0, 0.3497, 0.5859), (-0.1737, 0.4506, 0.6046), (-0.2549, 0.5651, 0.6101), (-0.2749, 0.5354, 0.5133), (-0.08413, 0.4034, 0.794), (-0.1395, 0.455, 0.8148), (-0.2241, 0.5987, 0.3568), (0.0, 0.4432, 0.3582), (-0.08101, 0.4961, 0.3706), (0.0, 0.4016, 0.7307), (-0.2412, 0.5968, 0.8127), (-0.3479, 0.7497, 0.6924), (-0.3398, 0.7341, 0.4488), (-0.08334, 0.7617, 0.8551), (-0.176, 0.7519, 0.8509), (-0.2331, 0.7815, 0.3834), (0.0, 0.7596, 0.3854), (-0.09382, 0.7711, 0.3876), (0.0, 0.7345, 0.8625), (-0.2502, 0.7823, 0.8473), (-0.3569, 0.7966, 0.7212), (-0.3488, 0.795, 0.4774), (0.0, 0.7617, 0.5347), (0.0, 0.7621, 0.7142), (-0.09229, 0.7723, 0.5123), (-0.0938, 0.7697, 0.7211), (-0.1901, 0.3813, 0.3962), (-0.1212, 0.3604, 0.2763), (-0.1672, 0.3518, 0.4706), (-0.1399, 0.3568, 0.5061), (-0.1463, 0.4091, 0.5145), (0.0, 0.3108, 0.2388), (-0.1513, 0.4193, 0.4764), (-0.1544, 0.5487, 0.3635), (-0.1672, 0.7741, 0.3722), (-0.2238, 0.7821, 0.4884), (-0.2287, 0.7821, 0.7178), (-0.8923, 1.404, 0.9319), (-1.076, 1.47, 1.516), (-0.9876, 1.484, 1.212), (-0.7952, 1.02, 1.092), (-0.8168, 1.04, 1.384), (-0.8535, 1.13, 1.041), (-0.8981, 1.3, 1.168), (-0.9174, 1.264, 1.013), (-0.927, 1.302, 1.344), (-0.8322, 1.149, 1.267), (-0.8542, 1.127, 1.127), (-0.7291, 1.078, 0.8518), (-0.6159, 1.093, 0.7177), (-0.6504, 1.095, 0.8307), (-0.7436, 1.121, 1.446), (-0.7484, 1.129, 1.378), (-0.8569, 1.42, 0.9447), (-1.024, 1.5, 1.532), (-0.9492, 1.507, 1.23), (-0.6893, 1.182, 1.183), (-0.9322, 1.388, 1.38), (-0.7475, 1.215, 1.174), (-0.8745, 1.379, 1.214), (-0.7887, 1.213, 1.315), (-0.8314, 1.348, 1.055), (-0.7213, 1.186, 1.004), (-0.6674, 1.212, 1.184), (-1.072, 1.222, 1.689), (-1.008, 1.312, 1.656), (-0.8118, 1.216, 0.9897), (-0.7981, 1.187, 0.7133), (-0.7816, 1.204, 0.8062), (-0.8138, 1.283, 1.197), (-0.8859, 1.297, 1.395), (-0.7808, 1.253, 1.013), (-0.8746, 1.187, 0.9529), (-0.8704, 1.205, 1.335), (0.0, 1.473, 2.832), (0.0, 1.692, 2.79), (0.0, 1.866, 2.671), (0.0, 2.097, 2.481), (0.0, 2.263, 2.237), (0.0, 2.337, 1.895), (0.0, 2.267, 1.373), (-0.1571, 1.418, 2.831), (-0.2774, 1.577, 2.783), (-0.3723, 1.715, 2.652), (-0.4403, 1.92, 2.447), (-0.4815, 2.067, 2.185), (-0.4901, 2.134, 1.839), (-0.4543, 2.082, 1.344), (0.0, 0.8417, 2.834), (-0.3842, 1.88, 0.8913), (-0.2735, 0.8875, 2.784), (-0.4986, 0.9556, 2.689), (-0.6534, 1.085, 2.53), (-0.7656, 1.228, 2.314), (-0.8047, 1.368, 2.06), (-0.8024, 1.436, 1.638), (0.0, 0.7188, 0.1042), (-0.5391, 1.057, 0.469), (0.001283, 0.4174, 0.08964), (-0.1209, 0.4921, 0.1084), (-0.3021, 0.9337, 0.1927), (-0.1802, 0.8579, -0.08037), (-0.415, 1.066, 0.1856), (-0.2907, 0.9079, -0.01201), (-0.201, 0.9205, 0.07941), (-0.5508, 1.232, 0.5065), (-0.4945, 1.221, 0.2441), (-0.31, 1.634, 0.5389), (-0.2674, 1.545, 0.2642), (0.0, 1.707, 0.5069), (0.0, 1.614, 0.2302), (-0.3983, 0.9812, -0.1985), (-0.2888, 0.8015, -0.3539), (-0.1719, 0.8814, 0.1556), (-0.4624, 1.18, -0.01527), (-0.251, 1.532, -0.01884), (0.0, 1.603, -0.01342), (-0.5826, 1.3, 0.67), (-0.6808, 1.457, 1.194), (0.0, 2.014, 0.8769), (-0.8145, 1.087, 1.937), (-0.7605, 0.9924, 2.2), (-0.631, 0.8289, 2.435), (-0.4742, 0.6894, 2.59), (-0.2392, 0.5418, 2.604), (0.0, 0.4733, 2.628), (-0.4071, 0.9175, -0.5338), (-0.2012, 0.7549, -0.6237), (0.0, 0.8013, 0.06327), (-0.6184, 1.185, -0.2475), (-0.3198, 1.594, -0.07518), (0.0, 1.688, -0.1037), (-0.1654, 0.8416, -0.2795), (-0.1544, 0.7798, -0.4462), (0.0, 0.7867, -0.7452), (0.0, 0.9073, -0.4727), (0.0, 0.8335, -0.1241), (0.0, 0.8668, -0.2609), (0.0, 0.8127, -0.0003939), (-0.5529, 0.9763, -0.7846), (-0.4487, 0.7503, -0.71), (-0.838, 1.245, -0.3888), (-4.015, 1.301, -1.249), (0.0, 0.6565, -0.7322), (-0.208, 0.1055, -2.526), (-0.2191, 1.921, -2.377), (-1.058, 0.3861, -2.694), (0.0, 1.769, -0.1817), (-1.008, 1.701, -0.3082), (-1.264, 0.7777, -0.9313), (0.0, 1.913, -1.306), (-1.477, 1.741, -1.806), (-0.954, 0.5704, -1.306), (0.0, 1.876, -2.224), (-1.418, 0.9225, -2.53), (0.0, 1.849, -0.4749), (-0.433, 1.912, -1.378), (-1.395, 1.815, -0.4013), (-1.44, 0.8033, -1.797), (-0.9209, 0.3614, -2.252), (-1.437, 1.043, -2.19), (-0.9988, 1.48, -2.334), (-0.4288, 0.2315, -2.326), (-0.552, 0.4593, -1.301), (-0.4612, 0.3345, -1.912), (-0.1615, 0.2912, -1.827), (-1.008, 0.5049, -1.89), (-0.3691, 0.5486, -0.9842), (0.0, 0.1166, -2.68), (0.0, 0.7141, -0.9568), (0.0, 0.2926, -1.798), (-1.529, 1.016, -5.775), (-0.5741, 1.634, -0.1362), (-0.2365, 1.806, -0.4271), (-0.8416, 1.366, -3.556), (-0.3043, 1.655, -3.655), (0.0, 1.518, -3.556), (0.0, 0.1564, -3.463), (-0.9386, 1.424, -2.907), (-0.2589, 1.79, -2.85), (0.0, 1.738, -2.855), (-0.9696, 0.352, -3.255), (-0.3126, 0.2121, -3.42), (-1.31, 0.9253, -3.186), (-0.991, 1.107, -0.6507), (-1.316, 1.027, -0.5425), (-1.165, 1.289, -0.3393), (-1.388, 1.339, -0.3072), (-4.649, 1.253, -1.249), (-4.312, 1.235, -1.27), (-3.664, 1.384, -1.217), (-1.332, 0.9584, -3.589), (-1.445, 0.8907, -0.8768), (-1.564, 0.9078, -1.236), (-0.3411, 1.862, -0.9335), (0.0, 1.883, -0.9172), (-1.814, 1.64, -1.479), (-1.4, 0.9883, -1.673), (-1.422, 1.003, -1.325), (-1.518, 1.362, -1.732), (-1.54, 1.147, -1.406), (-1.474, 1.116, -1.809), (-1.604, 1.413, -1.496), (-1.739, 1.777, -0.4157), (-3.632, 1.483, -0.5776), (-1.743, 1.437, -0.3496), (-1.674, 1.174, -0.5142), (-1.865, 2.035, -0.8804), (-1.462, 1.967, -0.8876), (-2.226, 1.073, -0.6956), (-2.069, 1.229, -0.5668), (-2.141, 1.759, -0.5102), (-2.245, 2.037, -0.7868), (-2.444, 1.467, -0.3817), (-4.323, 1.45, -0.5641), (-2.118, 1.542, -0.3528), (-4.593, 1.459, -0.6177), (-1.926, 1.016, -1.017), (-1.913, 1.269, -1.281), (-2.099, 1.706, -1.181), (-1.805, 1.119, -1.224), (-1.953, 1.448, -1.341), (-2.212, 1.367, -1.378), (-4.637, 1.29, -0.5996), (-4.21, 1.825, -0.7216), (-4.063, 0.9506, -1.079), (-4.102, 1.575, -1.232), (-2.447, 1.073, -0.7927), (-2.317, 1.016, -1.131), (-2.388, 2.034, -1.086), (-2.429, 1.943, -0.7635), (-2.732, 1.475, -0.3633), (-4.021, 1.47, -0.547), (-2.498, 1.32, -1.345), (-3.681, 1.761, -1.198), (-3.635, 1.834, -0.5864), (-3.646, 1.008, -1.237), (-3.629, 1.132, -0.5688), (-4.004, 1.445, -1.264), (-4.255, 0.9653, -1.016), (-4.306, 1.275, -0.5393), (-4.025, 1.156, -1.234), (-4.09, 1.107, -0.7249), (-4.764, 1.719, -1.179), (-4.543, 1.057, -1.25), (-4.934, 1.822, -0.8576), (-4.299, 1.108, -1.251), (-4.016, 1.629, -0.5642), (-4.027, 1.31, -0.5298), (-4.952, 0.8478, -0.8552), (-4.541, 1.833, -0.7902), (-4.815, 0.8352, -0.9991), (-4.529, 1.559, -1.257), (-4.756, 1.449, -1.247), (-4.55, 1.627, -0.6359), (-3.976, 0.9563, -1.019), (-4.056, 1.827, -0.8695), (-3.992, 1.708, -1.098), (-4.603, 1.728, -1.117), (-4.619, 1.857, -0.9344), (-4.326, 1.77, -1.081), (-4.33, 1.857, -0.9236), (-4.34, 1.625, -0.5889), (-4.455, 0.9135, -1.036), (-4.315, 1.036, -0.6869), (-4.411, 1.798, -0.7157), (-4.294, 1.041, -1.142), (-4.324, 1.362, -1.29), (-4.318, 1.556, -1.246), (-4.02, 0.9805, -0.8668), (-4.494, 0.8982, -0.8414), (-4.268, 0.986, -0.8163), (-4.538, 0.9943, -0.7634), (-4.442, 0.9459, -1.136), (-2.998, 1.374, -1.384), (-3.169, 1.547, -0.389), (-2.963, 0.9097, -1.193), (-3.022, 1.033, -0.5965), (-3.065, 2.03, -0.5336), (-2.99, 1.838, -1.16), (-0.1871, 0.604, 0.1542), (0.0006963, 0.5824, 0.1118), (0.0, 2.3, 2.066), (-0.4858, 2.1, 2.012), (-0.7964, 1.103, 1.689), (-0.8181, 1.402, 1.848), (-0.1775, 2.195, 1.362), (-0.1915, 2.258, 1.873), (-0.1881, 2.186, 2.217), (-0.172, 2.028, 2.468), (-0.1455, 1.807, 2.664), (-0.1084, 1.647, 2.788), (-0.06137, 1.452, 2.832), (-0.1069, 0.8596, 2.814), (-0.1211, 1.679, 0.5194), (-0.1045, 1.587, 0.2435), (-0.09809, 1.575, -0.01554), (-0.1501, 1.962, 0.8825), (-0.09776, 0.4993, 2.618), (-0.1249, 1.651, -0.09259), (-0.09241, 1.832, -0.4562), (-0.2243, 1.716, -0.1639), (-0.1692, 1.912, -1.334), (-0.0856, 1.893, -2.284), (-0.1189, 1.571, -3.595), (-0.1012, 1.759, -2.853), (-0.1333, 1.875, -0.9235), (-0.1898, 2.222, 2.045), (0.8211, 1.069, 1.356), (1.024, 1.402, 1.447), (0.8143, 1.055, 1.103), (0.9018, 1.351, 0.9627), (0.9482, 1.406, 1.198), (0.7724, 1.093, 0.9057), (0.9944, 1.21, 1.562), (0.8266, 1.185, 0.7989), (-0.8211, 1.069, 1.356), (-1.024, 1.402, 1.447), (-0.8143, 1.055, 1.103), (-0.9018, 1.351, 0.9627), (-0.9482, 1.406, 1.198), (-0.7724, 1.093, 0.9057), (-0.9944, 1.21, 1.562), (-0.8266, 1.185, 0.7989)], [], [(4, 18, 6, 43), (25, 26, 10, 5), (426, 8, 7, 427), (22, 24, 12, 21), (62, 37, 35, 65), (427, 7, 3, 429), (48, 43, 11, 49), (9, 26, 25, 0), (63, 41, 467, 492), (17, 13, 78, 32), (93, 92, 18, 4), (91, 94, 53, 52), (64, 45, 41, 63), (142, 136, 28, 78), (33, 34, 36, 38), (8, 19, 23, 39), (28, 23, 30, 29), (138, 137, 35, 39), (33, 38, 14, 5), (7, 44, 40, 3), (37, 8, 39, 35), (45, 472, 467, 41), (40, 465, 429, 3), (10, 22, 21, 2), (90, 94, 47, 20), (25, 5, 14, 27), (19, 31, 79, 76), (2, 33, 5, 10), (46, 4, 43, 48), (8, 37, 44, 7), (62, 11, 45, 64), (11, 436, 472, 45), (43, 471, 436, 11), (6, 421, 471, 43), (24, 42, 50, 12), (20, 47, 49, 11), (48, 49, 47, 46), (91, 93, 4, 46), (52, 53, 50, 42), (52, 42, 24, 51), (12, 50, 53, 16), (1, 54, 51, 24), (21, 34, 33, 2), (132, 127, 58, 59), (130, 128, 60, 66), (134, 132, 59, 61), (147, 134, 61, 140), (135, 129, 56, 55), (131, 133, 57, 95), (127, 135, 55, 58), (11, 62, 65, 20), (40, 63, 492, 465), (44, 64, 63, 40), (37, 62, 64, 44), (133, 130, 66, 57), (57, 66, 73, 69), (66, 60, 71, 73), (61, 59, 70, 72), (59, 58, 55, 70), (55, 56, 68, 67), (95, 57, 69, 96), (58, 55, 67, 74), (140, 61, 72, 141), (505, 75, 81, 514), (31, 508, 516, 79), (78, 28, 29, 82), (19, 8, 426, 506), (19, 506, 508, 31), (32, 78, 82, 80), (75, 505, 541, 103), (23, 19, 76, 30), (174, 32, 80, 176), (79, 516, 523, 86), (79, 86, 85, 76), (83, 519, 514, 81), (177, 176, 80, 84), (30, 76, 85, 87), (29, 30, 87, 88), (82, 29, 88, 89), (80, 82, 89, 84), (51, 54, 92, 93), (46, 47, 94, 91), (16, 53, 94, 90), (52, 51, 93, 91), (129, 131, 95, 56), (56, 95, 96, 68), (142, 78, 13, 139), (0, 25, 27, 77), (519, 83, 100, 537), (88, 87, 148, 149), (89, 88, 149, 150), (84, 89, 150, 99), (17, 32, 102, 101), (174, 75, 103, 175), (101, 102, 543, 456), (175, 103, 541, 628), (139, 13, 15, 143), (34, 21, 105, 104), (65, 35, 107, 111), (36, 34, 104, 108), (137, 36, 108, 144), (12, 16, 110, 109), (90, 20, 106, 112), (21, 12, 109, 105), (20, 65, 111, 106), (16, 90, 112, 110), (95, 119, 114, 56), (141, 72, 118, 145), (72, 70, 117, 118), (70, 55, 113, 117), (66, 116, 115, 57), (56, 114, 113, 55), (57, 115, 119, 95), (119, 126, 121, 114), (145, 118, 125, 146), (118, 117, 124, 125), (117, 113, 120, 124), (116, 123, 122, 115), (114, 121, 120, 113), (115, 122, 126, 119), (104, 105, 127, 132), (111, 107, 128, 130), (108, 104, 132, 134), (144, 108, 134, 147), (109, 110, 129, 135), (112, 106, 133, 131), (105, 109, 135, 127), (106, 111, 130, 133), (110, 112, 131, 129), (77, 27, 136, 142), (38, 36, 137, 138), (128, 147, 140, 60), (60, 140, 141, 66), (77, 142, 139, 0), (0, 139, 143, 9), (35, 137, 144, 107), (66, 141, 145, 116), (116, 145, 146, 123), (107, 144, 147, 128), (177, 84, 99, 178), (85, 86, 97, 98), (86, 523, 588, 97), (87, 85, 98, 148), (148, 98, 152, 155), (97, 588, 597, 151), (98, 97, 151, 152), (178, 99, 153, 179), (537, 100, 154, 595), (149, 148, 155, 156), (150, 149, 156, 157), (99, 150, 157, 153), (155, 152, 159, 162), (151, 597, 606, 158), (152, 151, 158, 159), (179, 153, 160, 180), (595, 154, 161, 604), (156, 155, 162, 163), (157, 156, 163, 164), (153, 157, 164, 160), (162, 159, 166, 169), (158, 606, 615, 165), (159, 158, 165, 166), (180, 160, 167, 181), (604, 161, 168, 613), (163, 162, 169, 170), (164, 163, 170, 171), (160, 164, 171, 167), (183, 166, 165, 173), (181, 182, 172, 168), (182, 183, 173, 172), (172, 173, 620, 619), (173, 165, 615, 620), (168, 172, 619, 613), (75, 174, 176, 81), (83, 81, 176, 177), (32, 174, 175, 102), (102, 175, 628, 543), (83, 177, 178, 100), (100, 178, 179, 154), (154, 179, 180, 161), (161, 180, 181, 168), (167, 171, 182, 181), (171, 170, 183, 182), (170, 169, 166, 183), (219, 213, 194, 189), (211, 212, 199, 188), (186, 202, 201, 185), (184, 200, 202, 186), (215, 218, 208, 200), (203, 205, 209, 197), (213, 190, 192, 220), (26, 187, 188, 10), (9, 195, 187, 26), (195, 9, 196, 197), (10, 188, 199, 198), (218, 209, 205, 216), (217, 204, 206, 216), (202, 206, 204, 201), (203, 210, 198, 199), (214, 215, 200, 184), (200, 208, 206, 202), (911, 211, 188, 905), (212, 217, 207, 199), (199, 207, 205, 203), (907, 905, 188, 187), (909, 190, 191, 908), (912, 219, 189, 910), (910, 189, 194, 907), (909, 906, 192, 190), (197, 196, 210, 203), (191, 190, 213, 219), (185, 201, 212, 211), (197, 209, 218, 215), (194, 213, 220, 193), (208, 218, 216, 206), (207, 217, 216, 205), (195, 197, 215, 214), (906, 185, 211, 911), (201, 204, 217, 212), (908, 191, 219, 912), (243, 245, 244, 242), (228, 251, 242, 244), (418, 399, 225, 394), (399, 400, 224, 225), (400, 401, 223, 224), (401, 402, 222, 223), (402, 403, 221, 222), (403, 671, 685, 404), (226, 234, 252, 227), (394, 396, 234, 226), (224, 232, 233, 225), (223, 231, 232, 224), (222, 230, 231, 223), (221, 229, 230, 222), (393, 236, 695, 878), (240, 237, 241, 238), (235, 237, 240, 239), (235, 239, 243, 242), (243, 249, 250, 245), (405, 406, 707, 706), (406, 245, 250, 407), (249, 260, 261, 250), (388, 391, 343, 344), (243, 239, 246, 249), (239, 240, 247, 246), (247, 240, 238, 262), (255, 54, 1, 254), (256, 92, 54, 255), (257, 18, 92, 256), (397, 408, 716, 677), (253, 254, 1, 24), (143, 235, 196, 9), (196, 235, 242, 251), (408, 405, 706, 716), (231, 255, 254, 232), (230, 256, 255, 231), (229, 257, 256, 230), (404, 409, 257, 229), (233, 232, 254, 253), (395, 198, 234, 396), (398, 226, 227, 397), (407, 250, 261, 410), (261, 260, 266, 289), (388, 344, 340, 390), (249, 246, 258, 260), (246, 247, 259, 258), (259, 247, 262, 263), (456, 695, 236, 101), (259, 263, 732, 731), (735, 733, 238, 241), (733, 734, 262, 238), (734, 732, 263, 262), (725, 735, 241, 248), (258, 259, 265, 264), (259, 731, 740, 265), (277, 271, 300, 301), (260, 258, 264, 266), (278, 270, 275, 280), (412, 289, 290, 411), (413, 276, 269, 414), (284, 285, 268, 282), (278, 286, 279, 270), (293, 294, 269, 281), (279, 282, 268, 270), (272, 274, 286, 278), (286, 284, 282, 279), (274, 283, 284, 286), (296, 268, 765, 774), (416, 777, 750, 414), (272, 287, 283, 274), (283, 287, 285, 284), (285, 287, 766, 767), (268, 285, 767, 765), (293, 281, 275, 297), (297, 305, 291, 293), (291, 292, 294, 293), (415, 773, 777, 416), (275, 270, 295, 297), (270, 268, 296, 295), (410, 261, 289, 412), (264, 272, 299, 298), (740, 766, 287, 265), (265, 287, 272, 264), (387, 346, 342, 392), (298, 299, 301, 300), (266, 300, 271, 289), (316, 277, 301, 318), (387, 389, 341, 346), (266, 264, 298, 300), (349, 304, 267, 354), (272, 278, 307, 306), (413, 747, 792, 417), (269, 276, 273, 281), (307, 278, 310, 311), (280, 273, 312, 314), (278, 280, 314, 310), (273, 309, 315, 312), (313, 311, 310, 314), (417, 792, 752, 411), (331, 334, 332, 335), (326, 325, 324, 328), (299, 319, 318, 301), (359, 303, 302, 357), (272, 306, 319, 299), (289, 271, 277, 321), (309, 273, 321, 320), (320, 321, 277, 316), (319, 306, 322, 323), (320, 316, 324, 325), (316, 318, 328, 324), (322, 326, 328, 323), (354, 267, 303, 359), (318, 319, 323, 328), (325, 326, 344, 343), (348, 317, 345, 360), (307, 330, 322, 306), (309, 320, 325, 332), (289, 321, 308, 290), (308, 321, 273, 276), (313, 315, 334, 331), (330, 333, 331, 335), (334, 315, 309, 332), (307, 311, 333, 330), (342, 346, 335, 332), (311, 313, 331, 333), (322, 330, 341, 340), (375, 327, 329, 367), (360, 345, 327, 375), (326, 322, 340, 344), (347, 348, 369, 370), (332, 325, 343, 342), (350, 382, 355, 361), (346, 341, 330, 335), (338, 354, 359, 379), (363, 367, 358, 372), (355, 382, 384, 377), (349, 354, 338, 368), (361, 355, 377, 353), (373, 374, 372, 371), (383, 376, 364, 362), (350, 349, 368, 382), (370, 369, 374, 373), (378, 375, 367, 363), (380, 381, 365, 366), (381, 373, 371, 365), (339, 351, 347, 370), (366, 365, 371, 356), (327, 353, 336, 329), (371, 372, 358, 356), (374, 369, 337, 378), (348, 360, 337, 369), (337, 360, 375, 378), (351, 339, 381, 380), (339, 370, 373, 381), (368, 338, 379, 352), (372, 374, 378, 363), (382, 368, 352, 384), (345, 361, 353, 327), (267, 351, 380, 303), (314, 312, 315, 313), (303, 380, 366, 302), (386, 379, 359, 357), (377, 384, 383, 385), (384, 352, 376, 383), (352, 379, 386, 376), (376, 386, 357, 364), (336, 385, 383, 362), (353, 377, 385, 336), (304, 347, 351, 267), (317, 350, 361, 345), (390, 389, 349, 350), (392, 391, 348, 347), (227, 252, 251, 228), (317, 348, 391, 388), (317, 388, 390, 350), (304, 387, 392, 347), (304, 349, 389, 387), (340, 341, 389, 390), (342, 343, 391, 392), (275, 281, 273, 280), (210, 252, 234, 198), (251, 252, 210, 196), (237, 15, 248, 241), (235, 143, 15, 237), (15, 693, 725, 248), (15, 393, 878, 693), (17, 101, 236, 393), (13, 17, 393, 15), (398, 418, 394, 226), (225, 233, 396, 394), (253, 395, 396, 233), (22, 10, 198, 395), (24, 22, 395, 253), (879, 675, 399, 418), (675, 674, 400, 399), (674, 673, 401, 400), (673, 672, 402, 401), (672, 671, 403, 402), (221, 403, 404, 229), (244, 245, 406, 405), (707, 406, 407, 713), (227, 228, 408, 397), (228, 244, 405, 408), (685, 722, 409, 404), (676, 398, 397, 677), (713, 407, 410, 728), (744, 412, 411, 752), (747, 413, 414, 750), (294, 416, 414, 269), (292, 415, 416, 294), (728, 410, 412, 744), (276, 413, 417, 308), (308, 417, 411, 290), (676, 879, 418, 398), (409, 6, 18, 257), (722, 421, 6, 409), (424, 470, 428, 442), (449, 425, 433, 450), (426, 427, 430, 431), (446, 445, 435, 448), (491, 495, 460, 462), (427, 429, 423, 430), (477, 478, 434, 470), (432, 419, 449, 450), (493, 492, 467, 468), (441, 457, 511, 437), (530, 424, 442, 529), (528, 481, 482, 531), (494, 493, 468, 474), (582, 511, 452, 576), (458, 463, 461, 459), (431, 464, 447, 443), (452, 453, 454, 447), (578, 464, 460, 577), (458, 425, 438, 463), (430, 423, 466, 473), (462, 460, 464, 431), (474, 468, 467, 472), (466, 423, 429, 465), (433, 422, 445, 446), (527, 444, 476, 531), (449, 451, 438, 425), (443, 509, 512, 455), (422, 433, 425, 458), (475, 477, 470, 424), (431, 430, 473, 462), (491, 494, 474, 434), (434, 474, 472, 436), (470, 434, 436, 471), (428, 470, 471, 421), (448, 435, 479, 469), (444, 434, 478, 476), (477, 475, 476, 478), (528, 475, 424, 530), (481, 469, 479, 482), (481, 480, 448, 469), (435, 440, 482, 479), (420, 448, 480, 483), (445, 422, 458, 459), (572, 488, 487, 567), (570, 496, 489, 568), (574, 490, 488, 572), (587, 580, 490, 574), (575, 484, 485, 569), (571, 532, 486, 573), (567, 487, 484, 575), (434, 444, 495, 491), (466, 465, 492, 493), (473, 466, 493, 494), (462, 473, 494, 491), (573, 486, 496, 570), (486, 499, 503, 496), (496, 503, 501, 489), (490, 502, 500, 488), (488, 500, 484, 487), (484, 497, 498, 485), (532, 533, 499, 486), (487, 504, 497, 484), (580, 581, 502, 490), (505, 514, 515, 507), (455, 512, 516, 508), (511, 517, 453, 452), (443, 506, 426, 431), (443, 455, 508, 506), (457, 513, 517, 511), (507, 542, 541, 505), (447, 454, 509, 443), (623, 625, 513, 457), (512, 522, 523, 516), (512, 509, 521, 522), (518, 515, 514, 519), (626, 520, 513, 625), (454, 524, 521, 509), (453, 525, 524, 454), (517, 526, 525, 453), (513, 520, 526, 517), (480, 530, 529, 483), (475, 528, 531, 476), (440, 527, 531, 482), (481, 528, 530, 480), (569, 485, 532, 571), (485, 498, 533, 532), (582, 579, 437, 511), (419, 510, 451, 449), (519, 537, 538, 518), (525, 590, 589, 524), (526, 591, 590, 525), (520, 536, 591, 526), (441, 539, 540, 457), (623, 624, 542, 507), (539, 456, 543, 540), (624, 628, 541, 542), (579, 583, 439, 437), (459, 544, 545, 445), (495, 551, 547, 460), (461, 548, 544, 459), (577, 584, 548, 461), (435, 549, 550, 440), (527, 552, 546, 444), (445, 545, 549, 435), (444, 546, 551, 495), (440, 550, 552, 527), (532, 485, 554, 559), (581, 585, 558, 502), (502, 558, 557, 500), (500, 557, 553, 484), (496, 486, 555, 556), (485, 484, 553, 554), (486, 532, 559, 555), (559, 554, 561, 566), (585, 586, 565, 558), (558, 565, 564, 557), (557, 564, 560, 553), (556, 555, 562, 563), (554, 553, 560, 561), (555, 559, 566, 562), (544, 572, 567, 545), (551, 570, 568, 547), (548, 574, 572, 544), (584, 587, 574, 548), (549, 575, 569, 550), (552, 571, 573, 546), (545, 567, 575, 549), (546, 573, 570, 551), (550, 569, 571, 552), (510, 582, 576, 451), (463, 578, 577, 461), (23, 28, 136, 39), (38, 138, 39, 14), (568, 489, 580, 587), (489, 496, 581, 580), (510, 419, 579, 582), (419, 432, 583, 579), (460, 547, 584, 577), (496, 556, 585, 581), (556, 563, 586, 585), (547, 568, 587, 584), (626, 627, 536, 520), (521, 535, 534, 522), (522, 534, 588, 523), (524, 589, 535, 521), (589, 598, 593, 535), (534, 592, 597, 588), (535, 593, 592, 534), (627, 629, 594, 536), (537, 595, 596, 538), (590, 599, 598, 589), (591, 600, 599, 590), (536, 594, 600, 591), (598, 607, 602, 593), (592, 601, 606, 597), (593, 602, 601, 592), (629, 630, 603, 594), (595, 604, 605, 596), (599, 608, 607, 598), (600, 609, 608, 599), (594, 603, 609, 600), (607, 616, 611, 602), (601, 610, 615, 606), (602, 611, 610, 601), (630, 631, 612, 603), (604, 613, 614, 605), (608, 617, 616, 607), (609, 618, 617, 608), (603, 612, 618, 609), (633, 622, 610, 611), (631, 614, 621, 632), (632, 621, 622, 633), (621, 619, 620, 622), (622, 620, 615, 610), (614, 613, 619, 621), (507, 515, 625, 623), (518, 626, 625, 515), (457, 540, 624, 623), (540, 543, 628, 624), (518, 538, 627, 626), (538, 596, 629, 627), (596, 605, 630, 629), (605, 614, 631, 630), (612, 631, 632, 618), (618, 632, 633, 617), (617, 633, 611, 616), (669, 639, 644, 663), (661, 638, 649, 662), (636, 635, 651, 652), (634, 636, 652, 650), (665, 650, 658, 668), (653, 647, 659, 655), (663, 670, 642, 640), (450, 433, 638, 637), (432, 450, 637, 645), (645, 647, 646, 432), (433, 648, 649, 638), (668, 666, 655, 659), (667, 666, 656, 654), (652, 651, 654, 656), (653, 649, 648, 660), (664, 634, 650, 665), (650, 652, 656, 658), (919, 913, 638, 661), (662, 649, 657, 667), (649, 653, 655, 657), (915, 637, 638, 913), (917, 916, 641, 640), (920, 918, 639, 669), (918, 915, 644, 639), (917, 640, 642, 914), (647, 653, 660, 646), (641, 669, 663, 640), (635, 661, 662, 651), (647, 665, 668, 659), (644, 643, 670, 663), (658, 656, 666, 668), (657, 655, 666, 667), (645, 664, 665, 647), (914, 919, 661, 635), (651, 662, 667, 654), (916, 920, 669, 641), (703, 702, 704, 705), (686, 704, 702, 714), (904, 880, 682, 885), (885, 682, 681, 886), (886, 681, 680, 887), (887, 680, 679, 888), (888, 679, 678, 889), (889, 890, 685, 671), (683, 684, 715, 692), (880, 683, 692, 882), (681, 682, 691, 690), (680, 681, 690, 689), (679, 680, 689, 688), (678, 679, 688, 687), (877, 878, 695, 696), (700, 698, 701, 697), (694, 699, 700, 697), (694, 702, 703, 699), (703, 705, 712, 711), (891, 706, 707, 892), (892, 893, 712, 705), (711, 712, 727, 726), (872, 828, 827, 875), (703, 711, 708, 699), (699, 708, 709, 700), (709, 729, 698, 700), (719, 718, 420, 483), (720, 719, 483, 529), (721, 720, 529, 442), (883, 677, 716, 894), (717, 448, 420, 718), (583, 432, 646, 694), (646, 714, 702, 694), (894, 716, 706, 891), (689, 690, 718, 719), (688, 689, 719, 720), (687, 688, 720, 721), (890, 687, 721, 895), (691, 717, 718, 690), (881, 882, 692, 648), (884, 883, 684, 683), (893, 896, 727, 712), (727, 769, 738, 726), (872, 874, 824, 828), (711, 726, 723, 708), (708, 723, 724, 709), (724, 730, 729, 709), (456, 539, 696, 695), (724, 731, 732, 730), (735, 701, 698, 733), (733, 698, 729, 734), (734, 729, 730, 732), (725, 710, 701, 735), (723, 736, 737, 724), (724, 737, 740, 731), (754, 784, 783, 745), (726, 738, 736, 723), (755, 757, 751, 743), (898, 897, 770, 769), (899, 900, 742, 753), (761, 759, 741, 762), (755, 743, 756, 763), (775, 758, 742, 776), (756, 743, 741, 759), (746, 755, 763, 749), (763, 756, 759, 761), (749, 763, 761, 760), (779, 774, 765, 741), (902, 900, 750, 777), (746, 749, 760, 764), (760, 761, 762, 764), (762, 767, 766, 764), (741, 765, 767, 762), (775, 780, 751, 758), (780, 775, 771, 788), (771, 775, 776, 772), (901, 902, 777, 773), (751, 780, 778, 743), (743, 778, 779, 741), (896, 898, 769, 727), (736, 781, 782, 746), (740, 737, 764, 766), (737, 736, 746, 764), (871, 876, 826, 830), (781, 783, 784, 782), (738, 769, 745, 783), (800, 802, 784, 754), (871, 830, 825, 873), (738, 783, 781, 736), (833, 838, 739, 787), (746, 789, 790, 755), (899, 903, 792, 747), (742, 758, 748, 753), (790, 795, 794, 755), (757, 798, 796, 748), (755, 794, 798, 757), (748, 796, 799, 793), (797, 798, 794, 795), (903, 897, 752, 792), (815, 819, 816, 818), (810, 812, 808, 809), (782, 784, 802, 803), (843, 841, 785, 786), (746, 782, 803, 789), (769, 805, 754, 745), (793, 804, 805, 748), (804, 800, 754, 805), (803, 807, 806, 789), (804, 809, 808, 800), (800, 808, 812, 802), (806, 807, 812, 810), (838, 843, 786, 739), (802, 812, 807, 803), (809, 827, 828, 810), (832, 844, 829, 801), (790, 789, 806, 814), (793, 816, 809, 804), (769, 770, 791, 805), (791, 753, 748, 805), (797, 815, 818, 799), (814, 819, 815, 817), (818, 816, 793, 799), (790, 814, 817, 795), (826, 816, 819, 830), (795, 817, 815, 797), (806, 824, 825, 814), (859, 851, 813, 811), (844, 859, 811, 829), (810, 828, 824, 806), (831, 854, 853, 832), (816, 826, 827, 809), (834, 845, 839, 866), (830, 819, 814, 825), (822, 863, 843, 838), (847, 856, 842, 851), (839, 861, 868, 866), (833, 852, 822, 838), (845, 837, 861, 839), (857, 855, 856, 858), (867, 846, 848, 860), (834, 866, 852, 833), (854, 857, 858, 853), (862, 847, 851, 859), (864, 850, 849, 865), (865, 849, 855, 857), (823, 854, 831, 835), (850, 840, 855, 849), (811, 813, 820, 837), (855, 840, 842, 856), (858, 862, 821, 853), (832, 853, 821, 844), (821, 862, 859, 844), (835, 864, 865, 823), (823, 865, 857, 854), (852, 836, 863, 822), (856, 847, 862, 858), (866, 868, 836, 852), (829, 811, 837, 845), (739, 786, 864, 835), (798, 797, 799, 796), (786, 785, 850, 864), (870, 841, 843, 863), (861, 869, 867, 868), (868, 867, 860, 836), (836, 860, 870, 863), (860, 848, 841, 870), (820, 846, 867, 869), (837, 820, 869, 861), (787, 739, 835, 831), (801, 829, 845, 834), (874, 834, 833, 873), (876, 831, 832, 875), (684, 686, 714, 715), (801, 872, 875, 832), (801, 834, 874, 872), (787, 831, 876, 871), (787, 871, 873, 833), (824, 874, 873, 825), (826, 876, 875, 827), (751, 757, 748, 758), (660, 648, 692, 715), (714, 646, 660, 715), (697, 701, 710, 439), (694, 697, 439, 583), (439, 710, 725, 693), (439, 693, 878, 877), (441, 877, 696, 539), (437, 439, 877, 441), (884, 683, 880, 904), (682, 880, 882, 691), (717, 691, 882, 881), (446, 881, 648, 433), (448, 717, 881, 446), (879, 904, 885, 675), (675, 885, 886, 674), (674, 886, 887, 673), (673, 887, 888, 672), (672, 888, 889, 671), (678, 687, 890, 889), (704, 891, 892, 705), (707, 713, 893, 892), (684, 883, 894, 686), (686, 894, 891, 704), (685, 890, 895, 722), (676, 677, 883, 884), (713, 728, 896, 893), (744, 752, 897, 898), (747, 750, 900, 899), (776, 742, 900, 902), (772, 776, 902, 901), (728, 744, 898, 896), (753, 791, 903, 899), (791, 770, 897, 903), (676, 884, 904, 879), (895, 721, 442, 428), (722, 895, 428, 421), (220, 911, 905, 193), (194, 193, 905, 907), (186, 909, 908, 184), (214, 912, 910, 195), (195, 910, 907, 187), (186, 185, 906, 909), (192, 906, 911, 220), (184, 908, 912, 214), (670, 643, 913, 919), (644, 915, 913, 643), (636, 634, 916, 917), (664, 645, 918, 920), (645, 637, 915, 918), (636, 917, 914, 635), (642, 670, 919, 914), (634, 664, 920, 916), (39, 136, 27, 14), (464, 438, 451, 576), (463, 438, 464, 578), (447, 464, 576, 452)])
me_cube_004.polygons.foreach_set('use_smooth', [True] * 894)
me_cube_004.polygons.foreach_set('material_index', [0, 0, 0, 0, 0, 0, 0, 0, 0, 0, 0, 1, 0, 0, 0, 0, 0, 0, 0, 0, 0, 0, 0, 0, 0, 0, 0, 0, 0, 0, 0, 0, 0, 0, 0, 0, 1, 0, 1, 0, 0, 0, 0, 0, 0, 0, 0, 0, 0, 0, 0, 0, 0, 0, 0, 1, 1, 0, 0, 1, 1, 1, 0, 0, 0, 0, 0, 0, 0, 0, 0, 0, 0, 0, 0, 0, 0, 0, 0, 0, 0, 1, 0, 0, 0, 1, 0, 0, 0, 0, 0, 0, 0, 0, 0, 0, 0, 0, 0, 0, 0, 0, 0, 0, 0, 0, 1, 0, 0, 0, 1, 1, 1, 0, 0, 0, 0, 0, 0, 0, 0, 0, 0, 0, 0, 0, 0, 0, 0, 0, 0, 0, 0, 0, 0, 0, 0, 0, 0, 0, 0, 0, 0, 0, 0, 0, 0, 0, 0, 0, 0, 0, 0, 0, 0, 0, 0, 0, 0, 0, 0, 0, 0, 0, 0, 0, 0, 0, 0, 0, 0, 0, 0, 0, 0, 0, 0, 0, 0, 0, 0, 0, 0, 0, 0, 0, 0, 0, 0, 0, 0, 0, 0, 0, 0, 0, 0, 0, 0, 0, 0, 0, 0, 0, 0, 0, 0, 0, 0, 0, 0, 0, 0, 0, 0, 0, 0, 0, 0, 0, 0, 0, 0, 0, 0, 0, 0, 0, 0, 0, 0, 0, 0, 0, 0, 0, 0, 0, 0, 0, 0, 0, 0, 0, 0, 0, 0, 0, 0, 0, 0, 0, 0, 0, 0, 0, 0, 0, 0, 0, 0, 0, 0, 0, 0, 0, 0, 0, 0, 0, 0, 0, 0, 0, 0, 0, 0, 0, 0, 0, 0, 0, 0, 0, 0, 0, 0, 0, 0, 0, 0, 0, 0, 0, 0, 0, 0, 0, 0, 0, 0, 0, 0, 0, 0, 0, 0, 0, 0, 0, 0, 0, 0, 0, 0, 0, 0, 0, 0, 0, 0, 0, 0, 0, 0, 0, 0, 0, 0, 0, 0, 0, 0, 0, 0, 0, 0, 0, 0, 0, 0, 0, 0, 0, 0, 0, 0, 0, 0, 0, 0, 0, 0, 0, 0, 0, 0, 0, 0, 0, 0, 0, 0, 0, 0, 0, 0, 0, 0, 0, 0, 0, 0, 0, 0, 0, 0, 0, 0, 0, 0, 0, 0, 0, 0, 0, 0, 0, 0, 0, 0, 0, 0, 0, 0, 0, 0, 0, 0, 0, 0, 0, 0, 0, 0, 0, 0, 0, 0, 0, 0, 0, 0, 0, 0, 0, 0, 0, 0, 0, 0, 0, 0, 0, 0, 0, 0, 0, 0, 0, 0, 0, 0, 0, 0, 0, 0, 0, 0, 0, 0, 0, 0, 0, 0, 0, 0, 1, 0, 0, 0, 0, 0, 0, 0, 0, 0, 0, 0, 0, 0, 0, 0, 0, 0, 0, 0, 0, 0, 0, 0, 0, 1, 0, 1, 0, 0, 0, 0, 0, 0, 0, 0, 0, 0, 0, 0, 0, 0, 0, 0, 1, 1, 0, 0, 1, 1, 1, 0, 0, 0, 0, 0, 0, 0, 0, 0, 0, 0, 0, 0, 0, 0, 0, 0, 0, 0, 1, 0, 0, 0, 1, 0, 0, 0, 0, 0, 0, 0, 0, 0, 0, 0, 0, 0, 0, 0, 0, 0, 0, 0, 0, 1, 0, 0, 0, 1, 1, 1, 0, 0, 0, 0, 0, 0, 0, 0, 0, 0, 0, 0, 0, 0, 0, 0, 0, 0, 0, 0, 0, 0, 0, 0, 0, 0, 0, 0, 0, 0, 0, 0, 0, 0, 0, 0, 0, 0, 0, 0, 0, 0, 0, 0, 0, 0, 0, 0, 0, 0, 0, 0, 0, 0, 0, 0, 0, 0, 0, 0, 0, 0, 0, 0, 0, 0, 0, 0, 0, 0, 0, 0, 0, 0, 0, 0, 0, 0, 0, 0, 0, 0, 0, 0, 0, 0, 0, 0, 0, 0, 0, 0, 0, 0, 0, 0, 0, 0, 0, 0, 0, 0, 0, 0, 0, 0, 0, 0, 0, 0, 0, 0, 0, 0, 0, 0, 0, 0, 0, 0, 0, 0, 0, 0, 0, 0, 0, 0, 0, 0, 0, 0, 0, 0, 0, 0, 0, 0, 0, 0, 0, 0, 0, 0, 0, 0, 0, 0, 0, 0, 0, 0, 0, 0, 0, 0, 0, 0, 0, 0, 0, 0, 0, 0, 0, 0, 0, 0, 0, 0, 0, 0, 0, 0, 0, 0, 0, 0, 0, 0, 0, 0, 0, 0, 0, 0, 0, 0, 0, 0, 0, 0, 0, 0, 0, 0, 0, 0, 0, 0, 0, 0, 0, 0, 0, 0, 0, 0, 0, 0, 0, 0, 0, 0, 0, 0, 0, 0, 0, 0, 0, 0, 0, 0, 0, 0, 0, 0, 0, 0, 0, 0, 0, 0, 0, 0, 0, 0, 0, 0, 0, 0, 0, 0, 0, 0, 0, 0, 0, 0, 0, 0, 0, 0, 0, 0, 0, 0, 0, 0, 0, 0, 0, 0, 0, 0, 0, 0, 0, 0, 0, 0, 0, 0, 0, 0, 0, 0, 0, 0, 0, 0, 0, 0, 0, 0, 0, 0, 0, 0, 0, 0, 0, 0, 0, 0, 0, 0, 0, 0, 0, 0, 0, 0, 0, 0, 0, 0, 0, 0, 0, 0, 0, 0, 0, 0, 0, 0, 0, 0, 0, 0, 0, 0, 0, 0, 0, 0, 0, 0, 0, 0, 0, 0, 0, 0, 0, 0, 0, 0, 0, 0, 0, 0, 0])
_k = set([(0, 139), (5, 10), (5, 14), (7, 44), (13, 17), (13, 139), (17, 101), (81, 514), (85, 86), (85, 87), (86, 523), (87, 88), (97, 98), (97, 588), (98, 148), (101, 456), (148, 149), (194, 213), (194, 907), (419, 579), (425, 433), (425, 438), (430, 473), (437, 441), (437, 579), (441, 539), (456, 539), (514, 515), (521, 522), (521, 524), (522, 523), (524, 525), (534, 535), (534, 588), (535, 589), (589, 590), (905, 911), (906, 909), (906, 911), (908, 909), (908, 912)])
me_cube_004.attributes.new('sharp_edge', 'BOOLEAN', 'EDGE').data.foreach_set('value', [ (min(e.vertices), max(e.vertices)) in _k for e in me_cube_004.edges])
_k = {(427, 429): 1.0, (3, 429): 1.0, (5, 10): 1.0, (467, 472): 1.0, (3, 7): 1.0, (10, 26): 1.0, (101, 456): 0.74902, (465, 492): 1.0, (7, 427): 0.58824, (429, 465): 1.0, (7, 44): 0.67843, (4, 46): 0.45882, (48, 49): 1.0, (47, 49): 1.0, (46, 48): 1.0, (50, 53): 1.0, (42, 50): 1.0, (46, 91): 1.0, (13, 17): 0.74902, (13, 139): 0.74902, (42, 52): 1.0, (53, 94): 1.0, (55, 58): 1.0, (57, 95): 1.0, (55, 56): 1.0, (60, 66): 1.0, (467, 492): 1.0, (57, 66): 1.0, (67, 74): 1.0, (69, 96): 1.0, (67, 68): 1.0, (55, 70): 1.0, (70, 72): 1.0, (71, 73): 1.0, (69, 73): 1.0, (57, 69): 1.0, (60, 71): 1.0, (55, 67): 1.0, (56, 68): 1.0, (58, 74): 1.0, (66, 141): 1.0, (9, 26): 1.0, (52, 91): 1.0, (47, 94): 1.0, (56, 95): 1.0, (68, 96): 1.0, (95, 96): 1.0, (17, 101): 0.74902, (115, 119): 1.0, (113, 114): 1.0, (115, 116): 1.0, (113, 117): 1.0, (117, 118): 1.0, (116, 145): 1.0, (114, 119): 1.0, (95, 119): 1.0, (56, 114): 1.0, (66, 116): 1.0, (55, 113): 1.0, (57, 115): 1.0, (72, 141): 1.0, (118, 145): 1.0, (194, 213): 1.0, (423, 429): 1.0, (425, 433): 1.0, (423, 430): 1.0, (433, 450): 1.0, (456, 539): 0.74902, (427, 430): 0.58824, (430, 473): 0.67843, (424, 475): 0.32941, (477, 478): 1.0, (476, 478): 1.0, (475, 477): 1.0, (479, 482): 1.0, (469, 479): 1.0, (475, 528): 1.0, (437, 441): 0.74902, (437, 579): 0.74902, (469, 481): 1.0, (482, 531): 1.0, (484, 487): 1.0, (486, 532): 1.0, (484, 485): 1.0, (486, 496): 1.0, (497, 504): 1.0, (499, 533): 1.0, (497, 498): 1.0, (484, 500): 1.0, (500, 502): 1.0, (501, 503): 1.0, (499, 503): 1.0, (486, 499): 1.0, (496, 503): 1.0, (484, 497): 1.0, (485, 498): 1.0, (487, 504): 1.0, (496, 581): 1.0, (432, 450): 1.0, (481, 528): 1.0, (476, 531): 1.0, (485, 532): 1.0, (498, 533): 1.0, (532, 533): 1.0, (441, 539): 0.74902, (555, 559): 1.0, (553, 554): 1.0, (555, 556): 1.0, (553, 557): 1.0, (557, 558): 1.0, (556, 585): 1.0, (554, 559): 1.0, (496, 556): 1.0, (502, 558): 1.0, (500, 557): 1.0, (484, 553): 1.0, (486, 555): 1.0, (502, 581): 1.0, (558, 585): 1.0, (581, 585): 1.0, (439, 710): 0.74902, (194, 907): 1.0}
me_cube_004.attributes.new('crease_edge', 'FLOAT', 'EDGE').data.foreach_set('value', [_k.get((min(e.vertices), max(e.vertices)), 0.0) for e in me_cube_004.edges])
me_cube_004.materials.append(mat_lapeaudejeanluc)
me_cube_004.materials.append(mat_lespoilsdejeanluc)
me_cube_004.use_remesh_preserve_volume = False
me_cube_004.use_remesh_preserve_attributes = False
me_cube_004.use_mirror_vertex_groups = False
me_cube_004.update()
me_torus = bpy.data.meshes.new('Torus')
me_torus.from_pydata([(0.6075, -0.05543, -0.3017), (0.9774, -0.05512, -0.3636), (0.3959, 0.2438, -0.1255), (0.4081, 0.2708, -0.1385), (0.0, 0.2563, -0.05431), (0.0, 0.3627, -0.1222), (0.0, -0.575, -0.6638), (0.0, -0.6919, -0.9716), (0.2996, -0.4741, -0.5659), (0.8142, 0.08465, -3.728), (0.4941, -0.8837, -1.907), (0.3333, -0.5935, -0.8096), (0.0, -1.008, -2.04), (0.0, 0.5607, -1.794), (1.087, 0.3185, -1.626), (0.7622, 0.3466, -0.2825), (0.0, 0.4773, -0.5144), (0.0, -0.8001, -1.287), (1.227, -0.1702, -1.805), (1.223, -0.06472, -0.3617), (0.4661, -0.7132, -1.12), (0.0, 0.5422, -3.876), (0.0, -1.184, -3.969), (1.151, -0.2684, -3.783), (0.2641, -1.176, -3.875), (1.114, -0.5308, -1.739), (0.9447, -0.6166, -3.742), (0.3082, 0.3648, -3.733), (0.4879, 0.4898, -1.686), (0.1409, 0.2007, -0.05641), (0.2032, 0.3058, -0.09837), (0.36, 0.4035, -0.4854), (1.438, 0.3288, -1.309), (1.461, 0.384, -0.3922), (1.359, 0.01638, -1.352), (1.555, 0.05265, -0.3599), (1.295, -0.3646, -1.169), (1.87, 0.3278, -1.13), (1.828, 0.3657, -0.4367), (1.932, 0.01662, -1.209), (1.879, 0.06502, -0.4081), (1.939, -0.257, -1.037), (0.4641, 0.5199, -1.047), (0.0, 0.5573, -1.159), (1.025, 0.5148, -0.8167), (1.591, 0.5589, -0.7674), (1.876, 0.5055, -0.76), (0.0, -0.9429, -1.687), (0.4826, -0.793, -1.497), (1.133, -0.4316, -0.9787), (1.601, -0.2662, -0.7385), (1.956, -0.2108, -0.694), (1.057, -0.5999, -2.632), (0.0, -1.069, -2.739), (0.3903, -1.041, -2.688), (1.118, -0.2502, -2.642), (0.8816, 0.1322, -2.606), (0.0, 0.4695, -2.762), (0.41, 0.3361, -2.655), (0.545, -0.2783, -0.4381), (0.9024, -0.7065, -1.837), (0.8092, -0.447, -0.7771), (0.6605, -1.023, -3.76), (0.7111, -0.2855, -0.6216), (0.8911, -0.5956, -1.194), (0.7829, -0.7935, -2.654), (1.255, 0.3482, -1.459), (1.246, 0.3925, -0.377), (1.37, -0.02738, -0.3635), (1.228, -0.4132, -1.381), (1.272, -0.1162, -1.522), (1.227, 0.5294, -0.7714), (1.297, -0.3604, -0.8988), (0.8972, 0.05505, -4.029), (0.0, 0.4408, -4.055), (0.0, -1.231, -4.076), (1.201, -0.3065, -3.949), (0.3533, -1.148, -4.054), (1.038, -0.6617, -3.983), (0.4125, 0.3359, -4.056), (0.7537, -0.9549, -4.027), (0.8254, 0.05673, -4.183), (0.0, 0.4338, -4.176), (0.0, -1.221, -4.164), (1.157, -0.2984, -4.164), (0.2652, -1.1, -4.164), (1.081, -0.6467, -4.16), (0.3176, 0.337, -4.188), (0.6712, -0.9062, -4.162), (1.055, -0.6082, -3.461), (0.0, -1.213, -3.54), (0.3109, -1.159, -3.476), (0.8412, 0.1037, -3.279), (0.349, 0.3532, -3.302), (1.181, -0.2611, -3.51), (0.0, 0.4614, -3.369), (0.7094, -0.868, -3.287), (0.8873, -0.6124, -3.629), (0.0, -1.136, -3.659), (0.2844, -1.057, -3.586), (0.8277, 0.09415, -3.503), (0.3286, 0.357, -3.517), (0.685, -0.9175, -3.521), (1.08, -0.2648, -3.667), (0.0, 0.4639, -3.599)], [], [(1, 3, 2, 0), (30, 5, 4, 29), (104, 101, 27, 21), (103, 97, 26, 23), (100, 103, 23, 9), (99, 98, 22, 24), (102, 99, 24, 62), (30, 3, 15, 31), (101, 100, 9, 27), (63, 1, 0, 59), (7, 11, 8, 6), (63, 11, 20, 61), (11, 7, 17, 20), (3, 1, 19, 15), (48, 20, 17, 47), (64, 49, 19, 61), (3, 30, 29, 2), (5, 30, 31, 16), (43, 42, 28, 13), (42, 31, 15, 44), (71, 67, 33, 45), (72, 69, 36, 50), (67, 68, 35, 33), (70, 66, 32, 34), (69, 70, 34, 36), (45, 33, 38, 46), (50, 36, 41, 51), (33, 35, 40, 38), (34, 32, 37, 39), (36, 34, 39, 41), (16, 31, 42, 43), (28, 42, 44, 14), (66, 71, 45, 32), (32, 45, 46, 37), (10, 48, 47, 12), (60, 25, 49, 64), (68, 72, 50, 35), (35, 50, 51, 40), (13, 28, 58, 57), (18, 25, 52, 55), (14, 18, 55, 56), (10, 12, 53, 54), (60, 10, 54, 65), (28, 14, 56, 58), (97, 102, 62, 26), (11, 63, 59, 8), (1, 63, 61, 19), (48, 64, 61, 20), (10, 60, 64, 48), (25, 60, 65, 52), (44, 15, 67, 71), (49, 25, 69, 72), (15, 19, 68, 67), (18, 14, 66, 70), (25, 18, 70, 69), (14, 44, 71, 66), (19, 49, 72, 68), (26, 62, 80, 78), (27, 9, 73, 79), (21, 27, 79, 74), (62, 24, 77, 80), (9, 23, 76, 73), (24, 22, 75, 77), (23, 26, 78, 76), (78, 80, 88, 86), (79, 73, 81, 87), (74, 79, 87, 82), (80, 77, 85, 88), (73, 76, 84, 81), (77, 75, 83, 85), (76, 78, 86, 84), (57, 58, 93, 95), (55, 52, 89, 94), (56, 55, 94, 92), (54, 53, 90, 91), (65, 54, 91, 96), (58, 56, 92, 93), (52, 65, 96, 89), (95, 93, 101, 104), (94, 89, 97, 103), (92, 94, 103, 100), (91, 90, 98, 99), (96, 91, 99, 102), (93, 92, 100, 101), (89, 96, 102, 97)])
me_torus.polygons.foreach_set('use_smooth', [True] * 85)
me_torus.use_remesh_preserve_volume = False
me_torus.use_remesh_preserve_attributes = False
me_torus.use_mirror_vertex_groups = False
me_torus.update()
lat_lattice_001 = bpy.data.lattices.new('Lattice.001')
lat_lattice_001.points_u = 3
lat_lattice_001.points_v = 3
lat_lattice_001.points_w = 3
lat_lattice_001.points.foreach_set('co_deform', [-0.6755, -0.46, -0.4799, 0.07278, -0.4213, -0.3802, 0.4929, -0.005905, -0.2905, -0.6653, -0.3968, -0.4753, 0.01698, -0.3397, -0.3806, 0.4403, 0.05674, -0.3163, -0.5, 0.5, -0.5, 0.0, 0.5, -0.5, 0.5, 0.5, -0.5, -0.4157, -0.3516, -0.02836, 0.04334, -0.4006, 0.06344, 0.4667, 0.2209, -0.04563, -0.4549, -0.2926, -0.02485, 0.0542, -0.2004, 0.03732, 0.5035, 0.3569, -0.03961, -0.3384, 0.5564, -0.004748, 0.0, 0.6526, 3.388e-17, 0.5, 0.5, 0.0, -0.4138, -0.4538, 0.7332, 0.1123, -0.3841, 0.6308, 0.5187, 0.02678, 0.4387, -0.3911, -0.428, 0.5706, 0.09564, -0.2458, 0.6702, 0.4522, 0.08956, 0.4059, -0.5, 0.5, 0.5, 0.0, 0.5, 0.5, 0.5, 0.5, 0.5])
lat_lattice = bpy.data.lattices.new('Lattice')
lat_lattice.points_u = 3
lat_lattice.points_v = 3
lat_lattice.points_w = 3
lat_lattice.points.foreach_set('co_deform', [-0.6755, -0.46, -0.4799, 0.07278, -0.4213, -0.3802, 0.4929, -0.005905, -0.2905, -0.6653, -0.3968, -0.4753, 0.01698, -0.3397, -0.3806, 0.4403, 0.05674, -0.3163, -0.5, 0.5, -0.5, 0.0, 0.5, -0.5, 0.5, 0.5, -0.5, -0.4157, -0.3516, -0.02836, 0.04334, -0.4006, 0.06344, 0.4667, 0.2209, -0.04563, -0.4549, -0.2926, -0.02485, 0.0542, -0.2004, 0.03732, 0.5035, 0.3569, -0.03961, -0.3384, 0.5564, -0.004748, 0.0, 0.6526, 3.388e-17, 0.5, 0.5, 0.0, -0.4138, -0.4538, 0.7332, 0.1123, -0.3841, 0.6308, 0.5187, 0.02678, 0.4387, -0.3911, -0.428, 0.5706, 0.09564, -0.2458, 0.6702, 0.4522, 0.08956, 0.4059, -0.5, 0.5, 0.5, 0.0, 0.5, 0.5, 0.5, 0.5, 0.5])

# ---- objects
ob_torus_002 = bpy.data.objects.new('Torus.002', me_torus_002)
ob_torus_001 = bpy.data.objects.new('Torus.001', me_torus_001)
ob_empty_001 = bpy.data.objects.new('Empty.001', None)
ob_lattice_001 = bpy.data.objects.new('Lattice.001', lat_lattice_001)
ob_sphere_002 = bpy.data.objects.new('Sphere.002', me_sphere_002)
ob_lattice = bpy.data.objects.new('Lattice', lat_lattice)
ob_empty = bpy.data.objects.new('Empty', None)
ob_sphere_001 = bpy.data.objects.new('Sphere.001', me_sphere_001)
ob_jeanluc_001 = bpy.data.objects.new('JeanLuc.001', me_cube_004)
ob_torus = bpy.data.objects.new('Torus', me_torus)
ob_lamp = bpy.data.objects.new('Lamp', light_lamp)
ob_camera = bpy.data.objects.new('Camera', cam_camera)

# ---- transforms, parenting, visibility, modifiers, constraints
ob_torus_002.location = (-0.001629, 1.311, 0.0883)
ob_torus_002.scale = (1.2, 1.2, 1.2)
ob_torus_002.lineart.crease_threshold = 0.0
_m = ob_torus_002.modifiers.new('Mirror', 'MIRROR')
_m.use_clip = True
ob_torus_001.location = (0.01801, 1.297, 0.1729)
ob_torus_001.scale = (1.285, 1.285, 1.285)
ob_torus_001.hide_viewport = True
ob_torus_001.lineart.crease_threshold = 0.0
_m = ob_torus_001.modifiers.new('Mirror', 'MIRROR')
_m.use_clip = True
ob_empty_001.location = (-0.2898, -2.563, 2.117)
ob_empty_001.empty_image_offset = (0.0, 0.0)
ob_empty_001.hide_render = True
ob_empty_001.lineart.crease_threshold = 0.0
ob_lattice_001.location = (-0.4159, 0.6989, 1.417)
ob_lattice_001.scale = (-0.554, 0.5543, 0.5543)
ob_lattice_001.lineart.crease_threshold = 0.0
ob_sphere_002.location = (-0.4172, 0.6842, 1.415)
ob_sphere_002.scale = (-1.158, 1.158, 1.158)
ob_sphere_002.lineart.crease_threshold = 0.0
_m = ob_sphere_002.modifiers.new('Lattice', 'LATTICE')
_m.object = ob_lattice_001
_m = ob_sphere_002.modifiers.new('Subsurf', 'SUBSURF')
_m.uv_smooth = 'PRESERVE_CORNERS'
_m.quality = 1
_m.render_levels = 1
_m.show_only_control_edges = False
_c = ob_sphere_002.constraints.new('DAMPED_TRACK'); _c.name = 'Damped Track'
_c.target = ob_empty_001
_c.track_axis = 'TRACK_NEGATIVE_Y'
ob_lattice.location = (0.4236, 0.6989, 1.417)
ob_lattice.scale = (0.5543, 0.5543, 0.5543)
ob_lattice.lineart.crease_threshold = 0.0
ob_empty.location = (-0.1891, -2.563, 2.124)
ob_empty.empty_image_offset = (0.0, 0.0)
ob_empty.hide_render = True
ob_empty.lineart.crease_threshold = 0.0
ob_sphere_001.location = (0.4223, 0.6842, 1.415)
ob_sphere_001.scale = (1.158, 1.158, 1.158)
ob_sphere_001.lineart.crease_threshold = 0.0
_m = ob_sphere_001.modifiers.new('Lattice', 'LATTICE')
_m.object = ob_lattice
_m = ob_sphere_001.modifiers.new('Subsurf', 'SUBSURF')
_m.uv_smooth = 'PRESERVE_CORNERS'
_m.quality = 1
_m.render_levels = 1
_m.show_only_control_edges = False
_c = ob_sphere_001.constraints.new('DAMPED_TRACK'); _c.name = 'Damped Track'
_c.target = ob_empty
_c.track_axis = 'TRACK_NEGATIVE_Y'
ob_jeanluc_001.location = (0.0, 0.0, 0.0)
ob_jeanluc_001.lock_rotations_4d = False
ob_jeanluc_001.empty_display_type = 'ARROWS'
ob_jeanluc_001.lineart.crease_threshold = 0.0
_vg = ob_jeanluc_001.vertex_groups.new(name='hair')
_vg = ob_jeanluc_001.vertex_groups.new(name='beard')
_m = ob_jeanluc_001.modifiers.new('EdgeSplit', 'EDGE_SPLIT')
_m.use_edge_angle = False
_m = ob_jeanluc_001.modifiers.new('Subsurf', 'SUBSURF')
_m.uv_smooth = 'PRESERVE_CORNERS'
_m.quality = 0
_m.render_levels = 0
_m.show_only_control_edges = False
_m = ob_jeanluc_001.modifiers.new('ParticleSystem 1', 'PARTICLE_SYSTEM')
_m = ob_jeanluc_001.modifiers.new('ParticleSystem 2', 'PARTICLE_SYSTEM')
ob_torus.location = (-0.001629, 1.311, 0.0883)
ob_torus.scale = (1.2, 1.2, 1.2)
ob_torus.lineart.crease_threshold = 0.0
_m = ob_torus.modifiers.new('Mirror', 'MIRROR')
_m.use_clip = True
ob_lamp.location = (1.343, -1.185, 2.995)
ob_lamp.rotation_euler = (0.4554, -0.04245, 0.6557)
ob_lamp.lock_rotations_4d = False
ob_lamp.empty_display_type = 'ARROWS'
ob_lamp.color = (0.0, 0.0, 0.0, 0.0)
ob_lamp.lineart.crease_threshold = 0.0
ob_camera.location = (6.381, -4.292, 1.149)
ob_camera.rotation_euler = (1.599, 0.01199, 0.8905)
ob_camera.lock_rotations_4d = False
ob_camera.empty_display_type = 'ARROWS'
ob_camera.color = (0.0, 0.0, 0.0, 0.0)
ob_camera.display_type = 'WIRE'
ob_camera.lineart.crease_threshold = 0.0

# ---- collection membership
col_collection_1.objects.link(ob_torus_002)
col_collection_1.objects.link(ob_torus_001)
col_collection_1.objects.link(ob_empty_001)
col_collection_1.objects.link(ob_lattice_001)
col_collection_1.objects.link(ob_sphere_002)
col_collection_1.objects.link(ob_lattice)
col_collection_1.objects.link(ob_empty)
col_collection_1.objects.link(ob_sphere_001)
col_collection_1.objects.link(ob_jeanluc_001)
col_collection_1.objects.link(ob_torus)
col_collection_1.objects.link(ob_lamp)
col_collection_1.objects.link(ob_camera)

# ---- scene / render settings (as saved in the file)
scene.camera = ob_camera
scene.frame_start = 1; scene.frame_end = 100; scene.frame_set(2)
scene.render.engine = 'CYCLES'
scene.render.resolution_percentage = 50
scene.render.dither_intensity = 0.0
scene.cycles.use_denoising = False
scene.cycles.samples = 35
scene.cycles.sampling_pattern = 'TABULATED_SOBOL'
scene.cycles.light_sampling_threshold = 0.0
scene.cycles.use_adaptive_sampling = False
scene.cycles.use_light_tree = False
scene.cycles.blur_glossy = 0.0
scene.cycles.pixel_filter_type = 'GAUSSIAN'
scene.cycles.sample_clamp_indirect = 0.0
scene.view_settings.view_transform = 'Standard'
bpy.context.view_layer.update()

